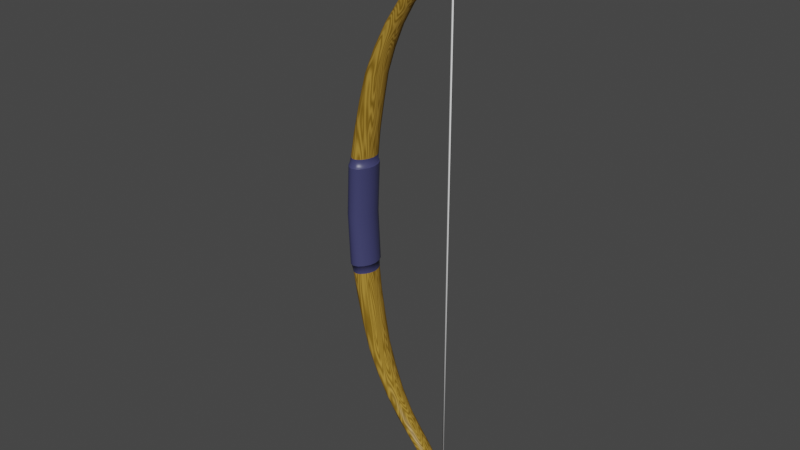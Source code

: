 # Source: blend.blend  (saved by Blender 3.1.7; exported with 4.5.12 LTS)
import bpy
from mathutils import Matrix  # noqa: F401  (used for matrix-valued properties, if any)

bpy.ops.wm.read_factory_settings(use_empty=True)
scene = bpy.context.scene
scene.name = 'Scene'

# ---- collections
col_collection = bpy.data.collections.new('Collection'); scene.collection.children.link(col_collection)

# ---- materials (node trees are filled in below, after node groups)
mat_x = bpy.data.materials.new('Ниточка')
mat_x.use_transparent_shadow = False
mat_002 = bpy.data.materials.new('Лук-Дерево.002')
mat_002.alpha_threshold = 0.0
mat_002.use_transparent_shadow = False
mat_002.diffuse_color = (0.1065, 0.05, 0.01115, 1.0)
mat_002.roughness = 0.5
mat_002.line_color = (0.0, 0.0, 0.0, 1.0)
mat_x_1 = bpy.data.materials.new('Резина')
mat_x_1.use_transparent_shadow = False

# ---- material node trees
mat_x.use_nodes = True; mat_x.node_tree.nodes.clear()
_N = mat_x.node_tree.nodes; _L = mat_x.node_tree.links
n0 = _N.new('ShaderNodeBsdfPrincipled'); n0.name = 'Principled BSDF'; n0.location = (10, 300)
n0.distribution = 'GGX'
n0.subsurface_method = 'RANDOM_WALK_SKIN'
n0.inputs[3].default_value = 1.45
n0.inputs[27].default_value = (0.0, 0.0, 0.0, 1.0)
n0.inputs[28].default_value = 1.0
n1 = _N.new('ShaderNodeOutputMaterial'); n1.name = 'Material Output'; n1.location = (300, 300)
_L.new(n0.outputs[0], n1.inputs[0])
n1.is_active_output = True
mat_002.use_nodes = True; mat_002.node_tree.nodes.clear()
_N = mat_002.node_tree.nodes; _L = mat_002.node_tree.links
n0 = _N.new('ShaderNodeOutputMaterial'); n0.name = 'Material Output'; n0.location = (300, 300)
n1 = _N.new('ShaderNodeMixShader'); n1.name = 'Mix Shader'; n1.location = (110, 300)
n2 = _N.new('ShaderNodeBsdfDiffuse'); n2.name = 'Diffuse BSDF.001'; n2.location = (-88, 70)
n3 = _N.new('ShaderNodeTexWave'); n3.name = 'Wave Texture'; n3.location = (-637, 175)
n3.bands_direction = 'DIAGONAL'
n3.rings_direction = 'SPHERICAL'
n3.inputs[1].default_value = 0.8
n3.inputs[2].default_value = 40.3
n3.inputs[3].default_value = 0.5
n3.inputs[4].default_value = 7.1
n3.inputs[6].default_value = 1.571
n4 = _N.new('ShaderNodeBsdfAnisotropic'); n4.name = 'Glossy BSDF'; n4.location = (-114, 169)
n4.distribution = 'BECKMANN'
n4.inputs[1].default_value = 0.4472
n5 = _N.new('ShaderNodeMix'); n5.name = 'Mix'; n5.location = (-445, 58)
n5.data_type = 'RGBA'
n5.inputs[6].default_value = (0.2067, 0.1158, 0.01123, 1.0)
n5.inputs[7].default_value = (0.4412, 0.2554, 0.0395, 1.0)
n6 = _N.new('ShaderNodeHueSaturation'); n6.name = 'Hue Saturation Value'; n6.location = (-273, 347)
n6.inputs[1].default_value = 0.0
n7 = _N.new('ShaderNodeMix'); n7.name = 'Mix.001'; n7.location = (-76, 371)
n7.data_type = 'RGBA'
n7.inputs[0].default_value = 0.8564
n7.inputs[7].default_value = (0.008792, 0.008792, 0.008792, 1.0)
_L.new(n2.outputs[0], n1.inputs[1])
_L.new(n5.outputs[2], n2.inputs[0])
_L.new(n3.outputs[1], n5.inputs[0])
_L.new(n1.outputs[0], n0.inputs[0])
_L.new(n5.outputs[2], n6.inputs[4])
_L.new(n6.outputs[0], n7.inputs[6])
_L.new(n4.outputs[0], n1.inputs[2])
_L.new(n7.outputs[2], n1.inputs[0])
n0.is_active_output = True
mat_x_1.use_nodes = True; mat_x_1.node_tree.nodes.clear()
_N = mat_x_1.node_tree.nodes; _L = mat_x_1.node_tree.links
n0 = _N.new('ShaderNodeBsdfPrincipled'); n0.name = 'Principled BSDF'; n0.location = (10, 300)
n0.distribution = 'GGX'
n0.subsurface_method = 'RANDOM_WALK_SKIN'
n0.inputs[0].default_value = (0.05161, 0.05359, 0.1452, 1.0)
n0.inputs[1].default_value = 0.05435
n0.inputs[2].default_value = 0.3967
n0.inputs[3].default_value = 1.45
n0.inputs[20].default_value = 0.3398
n0.inputs[27].default_value = (0.0, 0.0, 0.0, 1.0)
n0.inputs[28].default_value = 1.0
n1 = _N.new('ShaderNodeOutputMaterial'); n1.name = 'Material Output'; n1.location = (300, 300)
_L.new(n0.outputs[0], n1.inputs[0])
n1.is_active_output = True

# ---- world
world_world = bpy.data.worlds.new('World'); scene.world = world_world
world_world.use_nodes = True; world_world.node_tree.nodes.clear()
_N = world_world.node_tree.nodes; _L = world_world.node_tree.links
n0 = _N.new('ShaderNodeOutputWorld'); n0.name = 'World Output'; n0.location = (300, 300)
n1 = _N.new('ShaderNodeBackground'); n1.name = 'Background'; n1.location = (10, 300)
n1.inputs[0].default_value = (0.05088, 0.05088, 0.05088, 1.0)
_L.new(n1.outputs[0], n0.inputs[0])
n0.is_active_output = True
world_world.color = (0.05088, 0.05088, 0.05088)
world_world.use_sun_shadow = False
world_world.sun_shadow_jitter_overblur = 0.0

# ---- meshes
me_cube_002 = bpy.data.meshes.new('Cube.002')
me_cube_002.from_pydata([(0.5295, 0.002981, -1.792), (0.5205, -7.168e-06, -1.792), (0.5235, 0.008958, -1.792), (0.5295, 0.002981, 1.792), (0.5205, -7.168e-06, 1.792), (0.5235, 0.008958, 1.792), (-0.1239, 0.03643, 0.3055), (-0.1239, 0.03643, -0.3055), (-0.1239, -0.03619, 0.3055), (-0.1239, -0.03619, -0.3055), (-0.08567, -0.09066, 0.3055), (-0.08567, -0.09066, -0.3055), (-0.03463, -0.09066, 0.3055), (-0.03463, -0.09066, -0.3055), (-0.08567, 0.08899, 0.3055), (-0.08567, 0.08899, -0.3055), (-0.03463, 0.08899, 0.3055), (-0.03463, 0.08899, -0.3055), (0.003647, -0.03619, 0.3055), (0.003647, -0.03619, -0.3055), (0.003647, 0.03643, 0.3055), (0.003647, 0.03643, -0.3055), (0.02425, 0.0324, 0.4999), (0.02425, 0.0324, -0.4999), (0.02425, -0.0324, 0.4999), (0.02425, -0.0324, -0.4999), (-0.009635, 0.08101, 0.4999), (-0.009635, 0.08101, -0.4999), (-0.05482, 0.08101, 0.4999), (-0.05482, 0.08101, -0.4999), (-0.009635, -0.08101, 0.4999), (-0.009635, -0.08101, -0.4999), (-0.05482, -0.08101, 0.4999), (-0.05482, -0.08101, -0.4999), (-0.0887, -0.0324, 0.4999), (-0.0887, -0.0324, -0.4999), (-0.0887, 0.0324, 0.4999), (-0.0887, 0.0324, -0.4999), (-0.006573, 0.0285, 0.8489), (-0.006573, 0.0285, -0.8489), (-0.006573, -0.0285, 0.8489), (-0.006573, -0.0285, -0.8489), (0.0218, -0.07124, 0.8463), (0.0218, -0.07124, -0.8463), (0.05964, -0.07124, 0.843), (0.05964, -0.07124, -0.843), (0.0218, 0.07124, 0.8463), (0.0218, 0.07124, -0.8463), (0.05964, 0.07124, 0.843), (0.05964, 0.07124, -0.843), (0.08802, -0.0285, 0.8404), (0.08802, -0.0285, -0.8404), (0.08802, 0.0285, 0.8404), (0.08802, 0.0285, -0.8404), (0.1996, 0.0223, 1.126), (0.1996, 0.0223, -1.126), (0.1996, -0.02231, 1.126), (0.1996, -0.02231, -1.126), (0.1777, 0.05576, 1.131), (0.1777, 0.05576, -1.131), (0.1484, 0.05576, 1.139), (0.1484, 0.05576, -1.139), (0.1777, -0.05576, 1.131), (0.1777, -0.05576, -1.131), (0.1484, -0.05576, 1.139), (0.1484, -0.05576, -1.139), (0.1265, -0.02231, 1.144), (0.1265, -0.02231, -1.144), (0.1265, 0.0223, 1.144), (0.1265, 0.0223, -1.144), (0.2876, 0.01854, 1.367), (0.2876, 0.01854, -1.367), (0.2876, -0.01854, 1.367), (0.2876, -0.01854, -1.367), (0.3077, -0.04634, 1.364), (0.3077, -0.04634, -1.364), (0.3346, -0.04634, 1.36), (0.3346, -0.04634, -1.36), (0.3077, 0.04634, 1.364), (0.3077, 0.04634, -1.364), (0.3346, 0.04634, 1.36), (0.3346, 0.04634, -1.36), (0.3547, -0.01854, 1.357), (0.3547, -0.01854, -1.357), (0.3547, 0.01854, 1.357), (0.3547, 0.01854, -1.357), (0.4844, 0.01642, 1.545), (0.4844, 0.01642, -1.545), (0.4844, -0.01642, 1.545), (0.4844, -0.01642, -1.545), (0.4649, 0.04104, 1.543), (0.4649, 0.04104, -1.543), (0.439, 0.04104, 1.54), (0.439, 0.04104, -1.54), (0.4649, -0.04104, 1.543), (0.4649, -0.04104, -1.543), (0.439, -0.04104, 1.54), (0.439, -0.04104, -1.54), (0.4196, -0.01642, 1.537), (0.4196, -0.01642, -1.537), (0.4196, 0.01642, 1.537), (0.4196, 0.01642, -1.537), (0.4839, 0.01311, 1.676), (0.4839, 0.01311, -1.676), (0.4839, -0.01311, 1.676), (0.4839, -0.01311, -1.676), (0.5, -0.03279, 1.681), (0.5, -0.03279, -1.681), (0.5213, -0.03279, 1.687), (0.5213, -0.03279, -1.687), (0.5, 0.03279, 1.681), (0.5, 0.03279, -1.681), (0.5213, 0.03279, 1.687), (0.5213, 0.03279, -1.687), (0.5373, -0.01311, 1.692), (0.5373, -0.01311, -1.692), (0.5373, 0.01311, 1.692), (0.5373, 0.01311, -1.692), (0.5377, 0.01229, 1.794), (0.5377, 0.01229, -1.794), (0.5377, -0.01229, 1.794), (0.5377, -0.01229, -1.794), (0.5259, 0.03073, 1.791), (0.5259, 0.03073, -1.791), (0.5101, 0.03073, 1.787), (0.5101, 0.03073, -1.787), (0.5259, -0.03074, 1.791), (0.5259, -0.03074, -1.791), (0.5101, -0.03074, 1.787), (0.5101, -0.03074, -1.787), (0.4983, -0.01229, 1.784), (0.4983, -0.01229, -1.784), (0.4983, 0.01229, 1.784), (0.4983, 0.01229, -1.784), (0.5245, -0.01582, 1.843), (0.5245, -0.01582, -1.843), (0.5082, -0.01582, 1.841), (0.5082, -0.01582, -1.841), (0.5245, 0.01582, 1.843), (0.5245, 0.01582, -1.843), (0.5082, 0.01582, 1.841), (0.5082, 0.01582, -1.841), (0.009853, 0.03898, 0.3022), (0.009853, 0.03898, -0.3022), (0.009853, -0.0385, 0.3022), (0.009853, -0.0385, -0.3022), (-0.03126, -0.0966, 0.3022), (-0.03126, -0.0966, -0.3022), (-0.08608, -0.0966, 0.3022), (-0.08608, -0.0966, -0.3022), (-0.1272, -0.0385, 0.3022), (-0.1272, -0.0385, -0.3022), (-0.1272, 0.03898, 0.3022), (-0.1272, 0.03898, -0.3022), (-0.03126, 0.09517, 0.3022), (-0.03126, 0.09517, -0.3022), (-0.08608, 0.09517, 0.3022), (-0.08608, 0.09517, -0.3022), (-0.1277, 0.03898, 0.2977), (-0.1277, 0.03898, -0.2977), (-0.03173, 0.09708, 0.2977), (-0.03173, 0.09708, -0.2977), (-0.08655, 0.09708, 0.2977), (-0.08655, 0.09708, -0.2977), (0.008537, 0.03834, 0.3041), (0.008537, 0.03834, -0.3041), (0.008537, -0.03792, 0.3041), (0.008537, -0.03792, -0.3041), (-0.03187, 0.09267, 0.3041), (-0.03187, 0.09267, -0.3041), (-0.08574, 0.09267, 0.3041), (-0.08574, 0.09267, -0.3041), (-0.03187, -0.09512, 0.3041), (-0.03187, -0.09512, -0.3041), (-0.08574, -0.09512, 0.3041), (-0.08574, -0.09512, -0.3041), (-0.1261, -0.03792, 0.3041), (-0.1261, -0.03792, -0.3041), (-0.1261, 0.03834, 0.3041), (-0.1261, 0.03834, -0.3041), (-0.004283, 0.03898, 0.0), (-0.004283, -0.0385, 0.0), (-0.0454, -0.0966, 0.0), (-0.1002, -0.0966, 0.0), (-0.1413, -0.0385, 0.0), (-0.1413, 0.03898, 0.0), (-0.0454, 0.09708, 0.0), (-0.1002, 0.09708, 0.0), (-0.1303, 0.0001196, 0.3055), (-0.1303, 0.0001196, -0.3055), (-0.1122, 0.03415, 0.3546), (-0.1122, 0.03415, -0.3546), (-0.108, 0.06773, 0.3055), (-0.108, 0.06773, -0.3055), (-0.108, -0.06797, 0.3055), (-0.108, -0.06797, -0.3055), (-0.1122, -0.03409, 0.3546), (-0.1122, -0.03409, -0.3546), (-0.06015, -0.09974, 0.3055), (-0.06015, -0.09974, -0.3055), (-0.0764, -0.08528, 0.3546), (-0.0764, -0.08528, -0.3546), (-0.0123, -0.06797, 0.3055), (-0.0123, -0.06797, -0.3055), (-0.02872, -0.08528, 0.3546), (-0.02872, -0.08528, -0.3546), (-0.0764, 0.08486, 0.3546), (-0.0764, 0.08486, -0.3546), (-0.06015, 0.09711, 0.3055), (-0.06015, 0.09711, -0.3055), (-0.02872, 0.08486, 0.3546), (-0.02872, 0.08486, -0.3546), (-0.0123, 0.06773, 0.3055), (-0.0123, 0.06773, -0.3055), (0.01003, 0.0001195, 0.3055), (0.01003, 0.0001195, -0.3055), (0.007045, -0.03409, 0.3546), (0.007045, -0.03409, -0.3546), (0.007045, 0.03415, 0.3546), (0.007045, 0.03415, -0.3546), (0.01013, 0.06076, 0.4999), (0.01013, 0.06076, -0.4999), (0.05613, 0.03068, 0.6818), (0.05613, 0.03068, -0.6818), (0.0299, -7.223e-08, 0.4999), (0.0299, -7.223e-08, -0.4999), (0.05613, -0.03068, 0.6818), (0.05613, -0.03068, -0.6818), (0.01013, -0.06076, 0.4999), (0.01013, -0.06076, -0.4999), (-0.03223, 0.08911, 0.4999), (-0.03223, 0.08911, -0.4999), (0.0244, 0.07671, 0.6824), (0.0244, 0.07671, -0.6824), (-0.07458, 0.06076, 0.4999), (-0.07458, 0.06076, -0.4999), (-0.01791, 0.07671, 0.6832), (-0.01791, 0.07671, -0.6832), (0.0244, -0.07671, 0.6824), (0.0244, -0.07671, -0.6824), (-0.03223, -0.08911, 0.4999), (-0.03223, -0.08911, -0.4999), (-0.01791, -0.07671, 0.6832), (-0.01791, -0.07671, -0.6832), (-0.07458, -0.06076, 0.4999), (-0.07458, -0.06076, -0.4999), (-0.04964, -0.03068, 0.6839), (-0.04964, -0.03068, -0.6839), (-0.09435, -5.556e-09, 0.4999), (-0.09435, -5.556e-09, -0.4999), (-0.04964, 0.03068, 0.6839), (-0.04964, 0.03068, -0.6839), (-0.0113, -1.111e-08, 0.8493), (-0.0113, -1.111e-08, -0.8493), (0.05457, 0.02574, 1.0), (0.05457, 0.02574, -1.0), (0.005251, 0.05343, 0.8478), (0.005251, 0.05343, -0.8478), (0.005251, -0.05343, 0.8478), (0.005251, -0.05343, -0.8478), (0.05457, -0.02574, 1.0), (0.05457, -0.02574, -1.0), (0.04072, -0.07836, 0.8447), (0.04072, -0.07836, -0.8447), (0.07936, -0.06434, 0.9959), (0.07936, -0.06434, -0.9959), (0.07619, -0.05343, 0.8415), (0.07619, -0.05343, -0.8415), (0.1124, -0.06434, 0.9898), (0.1124, -0.06434, -0.9898), (0.07936, 0.06434, 0.9959), (0.07936, 0.06434, -0.9959), (0.04072, 0.07836, 0.8447), (0.04072, 0.07836, -0.8447), (0.1124, 0.06434, 0.9898), (0.1124, 0.06434, -0.9898), (0.07619, 0.05343, 0.8415), (0.07619, 0.05343, -0.8415), (0.09275, -6.906e-08, 0.84), (0.09275, -6.906e-08, -0.84), (0.1372, -0.02574, 0.9853), (0.1372, -0.02574, -0.9853), (0.1372, 0.02574, 0.9853), (0.1372, 0.02574, -0.9853), (0.1905, 0.04182, 1.128), (0.1905, 0.04182, -1.128), (0.2748, 0.01948, 1.253), (0.2748, 0.01948, -1.253), (0.2033, -1.048e-07, 1.125), (0.2033, -1.048e-07, -1.125), (0.2748, -0.01948, 1.253), (0.2748, -0.01948, -1.253), (0.1905, -0.04182, 1.128), (0.1905, -0.04182, -1.128), (0.1631, 0.06134, 1.135), (0.1631, 0.06134, -1.135), (0.2546, 0.04869, 1.258), (0.2546, 0.04869, -1.258), (0.1356, 0.04182, 1.142), (0.1356, 0.04182, -1.142), (0.2276, 0.04869, 1.265), (0.2276, 0.04869, -1.265), (0.2546, -0.04869, 1.258), (0.2546, -0.04869, -1.258), (0.1631, -0.06134, 1.135), (0.1631, -0.06134, -1.135), (0.2276, -0.04869, 1.265), (0.2276, -0.04869, -1.265), (0.1356, -0.04182, 1.142), (0.1356, -0.04182, -1.142), (0.2073, -0.01948, 1.27), (0.2073, -0.01948, -1.27), (0.1228, -5.794e-08, 1.145), (0.1228, -5.794e-08, -1.145), (0.2073, 0.01948, 1.27), (0.2073, 0.01948, -1.27), (0.2843, -1.032e-07, 1.368), (0.2843, -1.032e-07, -1.368), (0.3606, 0.01801, 1.452), (0.3606, 0.01801, -1.452), (0.296, 0.03475, 1.366), (0.296, 0.03475, -1.366), (0.296, -0.03475, 1.366), (0.296, -0.03475, -1.366), (0.3606, -0.01801, 1.452), (0.3606, -0.01801, -1.452), (0.3211, -0.05097, 1.362), (0.3211, -0.05097, -1.362), (0.3809, -0.04501, 1.451), (0.3809, -0.04501, -1.451), (0.3463, -0.03475, 1.358), (0.3463, -0.03475, -1.358), (0.4079, -0.04501, 1.451), (0.4079, -0.04501, -1.451), (0.3809, 0.04501, 1.451), (0.3809, 0.04501, -1.451), (0.3211, 0.05097, 1.362), (0.3211, 0.05097, -1.362), (0.4079, 0.04501, 1.451), (0.4079, 0.04501, -1.451), (0.3463, 0.03475, 1.358), (0.3463, 0.03475, -1.358), (0.4282, -0.01801, 1.451), (0.4282, -0.01801, -1.451), (0.4282, 0.01801, 1.451), (0.4282, 0.01801, -1.451), (0.4763, 0.03078, 1.544), (0.4763, 0.03078, -1.544), (0.5214, 0.01453, 1.629), (0.5214, 0.01453, -1.629), (0.4876, -2.04e-07, 1.545), (0.4876, -2.04e-07, -1.545), (0.5214, -0.01453, 1.629), (0.5214, -0.01453, -1.629), (0.4763, -0.03078, 1.544), (0.4763, -0.03078, -1.544), (0.452, 0.04514, 1.541), (0.452, 0.04514, -1.541), (0.5034, 0.03633, 1.625), (0.5034, 0.03633, -1.625), (0.4277, 0.03078, 1.538), (0.4277, 0.03078, -1.538), (0.4795, 0.03633, 1.619), (0.4795, 0.03633, -1.619), (0.5034, -0.03633, 1.625), (0.5034, -0.03633, -1.625), (0.452, -0.04514, 1.541), (0.452, -0.04514, -1.541), (0.4795, -0.03633, 1.619), (0.4795, -0.03633, -1.619), (0.4277, -0.03078, 1.538), (0.4277, -0.03078, -1.538), (0.4616, -0.01453, 1.616), (0.4616, -0.01453, -1.616), (0.4163, -1.699e-07, 1.537), (0.4163, -1.699e-07, -1.537), (0.4616, 0.01453, 1.616), (0.4616, 0.01453, -1.616), (0.4813, -2.848e-07, 1.675), (0.4813, -2.848e-07, -1.675), (0.4938, 0.01232, 1.729), (0.4938, 0.01232, -1.729), (0.4906, 0.02459, 1.678), (0.4906, 0.02459, -1.678), (0.4906, -0.02459, 1.678), (0.4906, -0.02459, -1.678), (0.4938, -0.01232, 1.729), (0.4938, -0.01232, -1.729), (0.5106, -0.03606, 1.684), (0.5106, -0.03606, -1.684), (0.5077, -0.0308, 1.734), (0.5077, -0.0308, -1.734), (0.5307, -0.02459, 1.69), (0.5307, -0.02459, -1.69), (0.5262, -0.0308, 1.739), (0.5262, -0.0308, -1.739), (0.5077, 0.0308, 1.734), (0.5077, 0.0308, -1.734), (0.5106, 0.03606, 1.684), (0.5106, 0.03606, -1.684), (0.5262, 0.0308, 1.739), (0.5262, 0.0308, -1.739), (0.5307, 0.02459, 1.69), (0.5307, 0.02459, -1.69), (0.54, -3.119e-07, 1.693), (0.54, -3.119e-07, -1.693), (0.5402, -0.01232, 1.744), (0.5402, -0.01232, -1.744), (0.5402, 0.01232, 1.744), (0.5402, 0.01232, -1.744), (0.5328, 0.02305, 1.793), (0.5328, 0.02305, -1.793), (0.5319, 0.01336, 1.831), (0.5319, 0.01336, -1.831), (0.5397, -4.012e-07, 1.795), (0.5397, -4.012e-07, -1.795), (0.5319, -0.01336, 1.831), (0.5319, -0.01336, -1.831), (0.5328, -0.02305, 1.793), (0.5328, -0.02305, -1.793), (0.518, 0.03381, 1.789), (0.518, 0.03381, -1.789), (0.524, 0.02746, 1.83), (0.524, 0.02746, -1.83), (0.5032, 0.02305, 1.786), (0.5032, 0.02305, -1.786), (0.5095, 0.02746, 1.828), (0.5095, 0.02746, -1.828), (0.524, -0.02746, 1.83), (0.524, -0.02746, -1.83), (0.518, -0.03381, 1.789), (0.518, -0.03381, -1.789), (0.5095, -0.02746, 1.828), (0.5095, -0.02746, -1.828), (0.5032, -0.02305, 1.786), (0.5032, -0.02305, -1.786), (0.5017, -0.01336, 1.827), (0.5017, -0.01336, -1.827), (0.4963, -3.754e-07, 1.784), (0.4963, -3.754e-07, -1.784), (0.5017, 0.01336, 1.827), (0.5017, 0.01336, -1.827), (0.5253, -4.378e-07, 1.843), (0.5253, -4.378e-07, -1.843), (0.5164, -0.0174, 1.842), (0.5164, -0.0174, -1.842), (0.5074, -4.243e-07, 1.841), (0.5074, -4.243e-07, -1.841), (0.5164, 0.0174, 1.842), (0.5164, 0.0174, -1.842), (-0.007277, 0.07239, 0.3022), (-0.007277, 0.07239, -0.3022), (-0.007277, -0.07239, 0.3022), (-0.007277, -0.07239, -0.3022), (-0.1101, -0.07239, 0.3022), (-0.1101, -0.07239, -0.3022), (-0.1101, 0.07239, 0.3022), (-0.1101, 0.07239, -0.3022), (0.01671, 0.0002391, 0.3022), (0.01671, 0.0002391, -0.3022), (-0.05867, -0.1063, 0.3022), (-0.05867, -0.1063, -0.3022), (-0.134, 0.0002392, 0.3022), (-0.134, 0.0002392, -0.3022), (-0.05867, 0.1039, 0.3022), (-0.05867, 0.1039, -0.3022), (0.0095, 0.03898, 0.2999), (0.0095, 0.03898, -0.2999), (0.0095, -0.0385, 0.2999), (0.0095, -0.0385, -0.2999), (-0.03161, -0.0966, 0.2999), (-0.03161, -0.0966, -0.2999), (-0.08643, -0.0966, 0.2999), (-0.08643, -0.0966, -0.2999), (-0.1275, -0.0385, 0.2999), (-0.1275, -0.0385, -0.2999), (-0.1275, 0.03898, 0.2999), (-0.1275, 0.03898, -0.2999), (-0.03161, 0.0966, 0.2999), (-0.03161, 0.0966, -0.2999), (-0.08643, 0.0966, 0.2999), (-0.08643, 0.0966, -0.2999), (-0.007747, 0.07287, 0.2977), (-0.007747, 0.07287, -0.2977), (-0.1105, 0.07287, 0.2977), (-0.1105, 0.07287, -0.2977), (-0.05914, 0.1068, 0.2977), (-0.05914, 0.1068, -0.2977), (-0.008298, 0.07099, 0.3041), (-0.008298, 0.07099, -0.3041), (-0.008298, -0.07129, 0.3041), (-0.008298, -0.07129, -0.3041), (-0.1093, -0.07129, 0.3041), (-0.1093, -0.07129, -0.3041), (-0.1093, 0.07099, 0.3041), (-0.1093, 0.07099, -0.3041), (-0.02141, 0.07287, 0.0), (-0.02141, -0.07239, 0.0), (-0.1242, -0.07239, 0.0), (-0.1242, 0.07287, 0.0), (0.01527, 0.0002092, 0.3041), (0.01527, 0.0002092, -0.3041), (-0.0588, 0.1008, 0.3041), (-0.0588, 0.1008, -0.3041), (-0.0588, -0.1047, 0.3041), (-0.0588, -0.1047, -0.3041), (-0.1329, 0.0002093, 0.3041), (-0.1329, 0.0002093, -0.3041), (0.002569, 0.0002391, 0.0), (-0.0728, -0.1063, 0.0), (-0.1482, 0.0002392, 0.0), (-0.0728, 0.1068, 0.0), (-0.1181, 2.989e-05, 0.3546), (-0.1181, 2.989e-05, -0.3546), (-0.05256, -0.09381, 0.3546), (-0.05256, -0.09381, -0.3546), (-0.05256, 0.09315, 0.3546), (-0.05256, 0.09315, -0.3546), (0.01301, 2.982e-05, 0.3546), (0.01301, 2.982e-05, -0.3546), (-0.09726, 0.06389, 0.3546), (-0.09726, 0.06389, -0.3546), (-0.09726, -0.06395, 0.3546), (-0.09726, -0.06395, -0.3546), (-0.007855, -0.06395, 0.3546), (-0.007855, -0.06395, -0.3546), (-0.007855, 0.06389, 0.3546), (-0.007855, 0.06389, -0.3546), (0.04291, 0.05753, 0.682), (0.04291, 0.05753, -0.682), (0.04291, -0.05753, 0.682), (0.04291, -0.05753, -0.682), (-0.03642, -0.05753, 0.6836), (-0.03642, -0.05753, -0.6836), (-0.03642, 0.05753, 0.6836), (-0.03642, 0.05753, -0.6836), (0.06142, -7.022e-08, 0.6816), (0.06142, -7.022e-08, -0.6816), (0.003243, 0.08438, 0.6828), (0.003243, 0.08438, -0.6828), (0.003242, -0.08438, 0.6828), (0.003242, -0.08438, -0.6828), (-0.05493, -7.614e-09, 0.684), (-0.05493, -7.614e-09, -0.684), (0.05044, -2.377e-08, 1.001), (0.05044, -2.377e-08, -1.001), (0.09589, -0.07078, 0.9929), (0.09589, -0.07078, -0.9929), (0.09589, 0.07078, 0.9929), (0.09589, 0.07078, -0.9929), (0.1413, -7.683e-08, 0.9846), (0.1413, -7.683e-08, -0.9846), (0.0649, 0.04826, 0.9985), (0.0649, 0.04826, -0.9985), (0.0649, -0.04826, 0.9985), (0.0649, -0.04826, -0.9985), (0.1269, -0.04826, 0.9872), (0.1269, -0.04826, -0.9872), (0.1269, 0.04826, 0.9872), (0.1269, 0.04826, -0.9872), (0.2782, -1.329e-07, 1.252), (0.2782, -1.329e-07, -1.252), (0.2664, 0.03652, 1.255), (0.2664, 0.03652, -1.255), (0.2664, -0.03652, 1.255), (0.2664, -0.03652, -1.255), (0.2411, 0.05356, 1.261), (0.2411, 0.05356, -1.261), (0.2157, 0.03652, 1.267), (0.2157, 0.03652, -1.267), (0.2411, -0.05356, 1.261), (0.2411, -0.05356, -1.261), (0.2157, -0.03652, 1.267), (0.2157, -0.03652, -1.267), (0.2039, -9.194e-08, 1.27), (0.2039, -9.194e-08, -1.27), (0.3572, -1.2e-07, 1.452), (0.3572, -1.2e-07, -1.452), (0.3691, -0.03376, 1.451), (0.3691, -0.03376, -1.451), (0.3944, -0.04952, 1.451), (0.3944, -0.04952, -1.451), (0.3691, 0.03376, 1.451), (0.3691, 0.03376, -1.451), (0.3944, 0.04951, 1.451), (0.3944, 0.04951, -1.451), (0.4198, -0.03376, 1.451), (0.4198, -0.03376, -1.451), (0.4198, 0.03376, 1.451), (0.4198, 0.03376, -1.451), (0.4316, -1.577e-07, 1.451), (0.4316, -1.577e-07, -1.451), (0.5244, -2.618e-07, 1.629), (0.5244, -2.618e-07, -1.629), (0.5139, 0.02724, 1.627), (0.5139, 0.02724, -1.627), (0.5139, -0.02724, 1.627), (0.5139, -0.02724, -1.627), (0.4915, 0.03996, 1.622), (0.4915, 0.03996, -1.622), (0.4691, 0.02724, 1.617), (0.4691, 0.02724, -1.617), (0.4915, -0.03996, 1.622), (0.4915, -0.03996, -1.622), (0.4691, -0.02724, 1.617), (0.4691, -0.02724, -1.617), (0.4586, -2.315e-07, 1.615), (0.4586, -2.315e-07, -1.615), (0.4914, -3.316e-07, 1.729), (0.4914, -3.316e-07, -1.729), (0.4996, -0.0231, 1.731), (0.4996, -0.0231, -1.731), (0.517, -0.03388, 1.737), (0.517, -0.03388, -1.737), (0.4996, 0.0231, 1.731), (0.4996, 0.0231, -1.731), (0.517, 0.03388, 1.737), (0.517, 0.03388, -1.737), (0.5344, -0.0231, 1.742), (0.5344, -0.0231, -1.742), (0.5344, 0.0231, 1.742), (0.5344, 0.0231, -1.742), (0.5425, -3.573e-07, 1.744), (0.5425, -3.573e-07, -1.744), (0.5334, -4.318e-07, 1.831), (0.5334, -4.318e-07, -1.831), (0.5296, 0.02185, 1.821), (0.5296, 0.02185, -1.821), (0.5296, -0.02185, 1.821), (0.5296, -0.02185, -1.821), (0.5168, 0.0302, 1.829), (0.5168, 0.0302, -1.829), (0.5045, 0.02185, 1.816), (0.5045, 0.02185, -1.816), (0.5168, -0.0302, 1.829), (0.5168, -0.0302, -1.829), (0.5045, -0.02185, 1.816), (0.5045, -0.02185, -1.816), (0.5002, -4.088e-07, 1.826), (0.5002, -4.088e-07, -1.826), (-0.00763, 0.07275, 0.2999), (-0.00763, 0.07275, -0.2999), (-0.00763, -0.07239, 0.2999), (-0.00763, -0.07239, -0.2999), (-0.1104, -0.07239, 0.2999), (-0.1104, -0.07239, -0.2999), (-0.1104, 0.07275, 0.2999), (-0.1104, 0.07275, -0.2999), (0.01635, 0.0002391, 0.2999), (0.01635, 0.0002391, -0.2999), (-0.05902, -0.1063, 0.2999), (-0.05902, -0.1063, -0.2999), (-0.1344, 0.0002392, 0.2999), (-0.1344, 0.0002392, -0.2999), (-0.05902, 0.106, 0.2999), (-0.05902, 0.106, -0.2999)], [], [(2, 0, 1), (5, 4, 3), (3, 0, 2, 5), (0, 3, 4, 1), (1, 4, 5, 2), (6, 192, 494, 178), (495, 193, 7, 179), (6, 178, 506, 188), (507, 179, 7, 189), (6, 188, 512, 190), (513, 189, 7, 191), (6, 190, 520, 192), (521, 191, 7, 193), (8, 188, 506, 176), (507, 189, 9, 177), (8, 176, 492, 194), (493, 177, 9, 195), (8, 194, 522, 196), (523, 195, 9, 197), (8, 196, 512, 188), (513, 197, 9, 189), (10, 194, 492, 174), (493, 195, 11, 175), (10, 174, 504, 198), (505, 175, 11, 199), (10, 198, 514, 200), (515, 199, 11, 201), (10, 200, 522, 194), (523, 201, 11, 195), (12, 198, 504, 172), (505, 199, 13, 173), (12, 172, 490, 202), (491, 173, 13, 203), (12, 202, 524, 204), (525, 203, 13, 205), (12, 204, 514, 198), (515, 205, 13, 199), (14, 208, 502, 170), (503, 209, 15, 171), (14, 170, 494, 192), (495, 171, 15, 193), (14, 192, 520, 206), (521, 193, 15, 207), (14, 206, 516, 208), (517, 207, 15, 209), (16, 212, 488, 168), (489, 213, 17, 169), (16, 168, 502, 208), (503, 169, 17, 209), (16, 208, 516, 210), (517, 209, 17, 211), (16, 210, 526, 212), (527, 211, 17, 213), (18, 202, 490, 166), (491, 203, 19, 167), (18, 166, 500, 214), (501, 167, 19, 215), (18, 214, 518, 216), (519, 215, 19, 217), (18, 216, 524, 202), (525, 217, 19, 203), (20, 214, 500, 164), (501, 215, 21, 165), (20, 164, 488, 212), (489, 165, 21, 213), (20, 212, 526, 218), (527, 213, 21, 219), (20, 218, 518, 214), (519, 219, 21, 215), (22, 224, 518, 218), (519, 225, 23, 219), (22, 218, 526, 220), (527, 219, 23, 221), (22, 220, 528, 222), (529, 221, 23, 223), (22, 222, 536, 224), (537, 223, 23, 225), (24, 228, 524, 216), (525, 229, 25, 217), (24, 216, 518, 224), (519, 217, 25, 225), (24, 224, 536, 226), (537, 225, 25, 227), (24, 226, 530, 228), (531, 227, 25, 229), (26, 220, 526, 210), (527, 221, 27, 211), (26, 210, 516, 230), (517, 211, 27, 231), (541, 263, 45, 239, 31, 241), (48, 232, 26, 230, 538, 272), (26, 232, 528, 220), (529, 233, 27, 221), (28, 236, 538, 230, 516, 206), (28, 206, 520, 234), (521, 207, 29, 235), (28, 234, 534, 236), (535, 235, 29, 237), (30, 240, 514, 204), (515, 241, 31, 205), (30, 204, 524, 228), (525, 205, 31, 229), (30, 228, 530, 238), (531, 229, 31, 239), (541, 241, 515, 201, 33, 243), (44, 262, 540, 240, 30, 238), (32, 244, 522, 200), (523, 245, 33, 201), (307, 75, 327, 571, 305, 65), (240, 540, 242, 32, 200, 514), (32, 242, 532, 244), (533, 243, 33, 245), (34, 248, 512, 196), (513, 249, 35, 197), (34, 196, 522, 244), (523, 197, 35, 245), (34, 244, 532, 246), (533, 245, 35, 247), (34, 246, 542, 248), (543, 247, 35, 249), (36, 234, 520, 190), (521, 235, 37, 191), (36, 190, 512, 248), (513, 191, 37, 249), (36, 248, 542, 250), (543, 249, 37, 251), (36, 250, 534, 234), (535, 251, 37, 235), (38, 256, 534, 250), (535, 257, 39, 251), (38, 250, 542, 252), (543, 251, 39, 253), (38, 252, 544, 254), (545, 253, 39, 255), (38, 254, 552, 256), (553, 255, 39, 257), (40, 252, 542, 246), (543, 253, 41, 247), (40, 246, 532, 258), (533, 247, 41, 259), (40, 258, 554, 260), (555, 259, 41, 261), (40, 260, 544, 252), (545, 261, 41, 253), (42, 258, 532, 242), (533, 259, 43, 243), (42, 242, 540, 262), (541, 243, 43, 263), (42, 262, 546, 264), (547, 263, 43, 265), (42, 264, 554, 258), (555, 265, 43, 259), (44, 238, 530, 266), (531, 239, 45, 267), (44, 266, 556, 268), (557, 267, 45, 269), (44, 268, 546, 262), (547, 269, 45, 263), (46, 272, 538, 236), (539, 273, 47, 237), (46, 236, 534, 256), (535, 237, 47, 257), (46, 256, 552, 270), (553, 257, 47, 271), (46, 270, 548, 272), (549, 271, 47, 273), (48, 276, 528, 232), (529, 277, 49, 233), (48, 272, 548, 274), (549, 273, 49, 275), (48, 274, 558, 276), (559, 275, 49, 277), (50, 266, 530, 226), (531, 267, 51, 227), (50, 226, 536, 278), (537, 227, 51, 279), (50, 278, 550, 280), (551, 279, 51, 281), (50, 280, 556, 266), (557, 281, 51, 267), (52, 278, 536, 222), (537, 279, 53, 223), (52, 222, 528, 276), (529, 223, 53, 277), (52, 276, 558, 282), (559, 277, 53, 283), (52, 282, 550, 278), (551, 283, 53, 279), (54, 288, 550, 282), (551, 289, 55, 283), (54, 282, 558, 284), (559, 283, 55, 285), (54, 284, 562, 286), (563, 285, 55, 287), (54, 286, 560, 288), (561, 287, 55, 289), (56, 292, 556, 280), (557, 293, 57, 281), (56, 280, 550, 288), (551, 281, 57, 289), (56, 288, 560, 290), (561, 289, 57, 291), (56, 290, 564, 292), (565, 291, 57, 293), (58, 284, 558, 274), (559, 285, 59, 275), (58, 274, 548, 294), (549, 275, 59, 295), (58, 294, 566, 296), (567, 295, 59, 297), (58, 296, 562, 284), (563, 297, 59, 285), (60, 294, 548, 270), (549, 295, 61, 271), (60, 270, 552, 298), (553, 271, 61, 299), (60, 298, 568, 300), (569, 299, 61, 301), (591, 561, 291, 83, 343), (78, 336, 566, 294, 60, 300), (62, 304, 546, 268), (547, 305, 63, 269), (62, 268, 556, 292), (557, 269, 63, 293), (62, 292, 564, 302), (565, 293, 63, 303), (62, 302, 570, 304), (571, 303, 63, 305), (64, 308, 554, 264), (555, 309, 65, 265), (64, 264, 546, 304), (547, 265, 65, 305), (567, 337, 79, 301, 61, 295), (74, 306, 64, 304, 570, 326), (64, 306, 572, 308), (573, 307, 65, 309), (66, 312, 544, 260), (545, 313, 67, 261), (66, 260, 554, 308), (555, 261, 67, 309), (66, 308, 572, 310), (573, 309, 67, 311), (66, 310, 574, 312), (575, 311, 67, 313), (68, 298, 552, 254), (553, 299, 69, 255), (68, 254, 544, 312), (545, 255, 69, 313), (68, 312, 574, 314), (575, 313, 69, 315), (68, 314, 568, 298), (569, 315, 69, 299), (70, 320, 568, 314), (569, 321, 71, 315), (70, 314, 574, 316), (575, 315, 71, 317), (70, 316, 576, 318), (577, 317, 71, 319), (70, 318, 582, 320), (583, 319, 71, 321), (72, 316, 574, 310), (575, 317, 73, 311), (72, 310, 572, 322), (573, 311, 73, 323), (72, 322, 578, 324), (579, 323, 73, 325), (72, 324, 576, 316), (577, 325, 73, 317), (74, 322, 572, 306), (573, 323, 75, 307), (74, 326, 580, 328), (581, 327, 75, 329), (74, 328, 578, 322), (579, 329, 75, 323), (76, 326, 570, 302), (571, 327, 77, 303), (76, 302, 564, 330), (565, 303, 77, 331), (76, 330, 586, 332), (587, 331, 77, 333), (76, 332, 580, 326), (581, 333, 77, 327), (78, 300, 568, 320), (569, 301, 79, 321), (78, 320, 582, 334), (583, 321, 79, 335), (78, 334, 584, 336), (585, 335, 79, 337), (80, 340, 562, 296), (563, 341, 81, 297), (80, 296, 566, 336), (567, 297, 81, 337), (80, 336, 584, 338), (585, 337, 81, 339), (80, 338, 588, 340), (589, 339, 81, 341), (82, 330, 564, 290), (565, 331, 83, 291), (591, 345, 85, 287, 561), (560, 590, 342, 82, 290), (82, 342, 586, 330), (587, 343, 83, 331), (539, 237, 29, 207, 517, 231), (84, 344, 590, 560, 286), (84, 286, 562, 340), (563, 287, 85, 341), (84, 340, 588, 344), (589, 341, 85, 345), (86, 350, 590, 344), (591, 351, 87, 345), (86, 344, 588, 346), (589, 345, 87, 347), (86, 346, 594, 348), (595, 347, 87, 349), (86, 348, 592, 350), (593, 349, 87, 351), (88, 354, 586, 342), (587, 355, 89, 343), (88, 342, 590, 350), (591, 343, 89, 351), (88, 350, 592, 352), (593, 351, 89, 353), (88, 352, 596, 354), (597, 353, 89, 355), (90, 346, 588, 338), (589, 347, 91, 339), (90, 338, 584, 356), (585, 339, 91, 357), (90, 356, 598, 358), (599, 357, 91, 359), (90, 358, 594, 346), (595, 359, 91, 347), (92, 356, 584, 334), (585, 357, 93, 335), (92, 334, 582, 360), (583, 335, 93, 361), (92, 360, 600, 362), (601, 361, 93, 363), (92, 362, 598, 356), (599, 363, 93, 357), (94, 366, 580, 332), (581, 367, 95, 333), (94, 332, 586, 354), (587, 333, 95, 355), (94, 354, 596, 364), (597, 355, 95, 365), (94, 364, 602, 366), (603, 365, 95, 367), (96, 370, 578, 328), (579, 371, 97, 329), (96, 328, 580, 366), (581, 329, 97, 367), (96, 366, 602, 368), (603, 367, 97, 369), (96, 368, 604, 370), (605, 369, 97, 371), (98, 374, 576, 324), (577, 375, 99, 325), (98, 324, 578, 370), (579, 325, 99, 371), (98, 370, 604, 372), (605, 371, 99, 373), (98, 372, 606, 374), (607, 373, 99, 375), (100, 360, 582, 318), (583, 361, 101, 319), (100, 318, 576, 374), (577, 319, 101, 375), (100, 374, 606, 376), (607, 375, 101, 377), (100, 376, 600, 360), (601, 377, 101, 361), (102, 382, 600, 376), (601, 383, 103, 377), (102, 376, 606, 378), (607, 377, 103, 379), (102, 378, 608, 380), (609, 379, 103, 381), (102, 380, 614, 382), (615, 381, 103, 383), (104, 378, 606, 372), (607, 379, 105, 373), (104, 372, 604, 384), (605, 373, 105, 385), (104, 384, 610, 386), (611, 385, 105, 387), (104, 386, 608, 378), (609, 387, 105, 379), (106, 384, 604, 368), (605, 385, 107, 369), (106, 368, 602, 388), (603, 369, 107, 389), (106, 388, 612, 390), (613, 389, 107, 391), (106, 390, 610, 384), (611, 391, 107, 385), (108, 388, 602, 364), (603, 389, 109, 365), (108, 364, 596, 392), (597, 365, 109, 393), (108, 392, 618, 394), (619, 393, 109, 395), (108, 394, 612, 388), (613, 395, 109, 389), (110, 398, 598, 362), (599, 399, 111, 363), (110, 362, 600, 382), (601, 363, 111, 383), (110, 382, 614, 396), (615, 383, 111, 397), (110, 396, 616, 398), (617, 397, 111, 399), (112, 402, 594, 358), (595, 403, 113, 359), (112, 358, 598, 398), (599, 359, 113, 399), (112, 398, 616, 400), (617, 399, 113, 401), (112, 400, 620, 402), (621, 401, 113, 403), (114, 392, 596, 352), (597, 393, 115, 353), (114, 352, 592, 404), (593, 353, 115, 405), (114, 404, 622, 406), (623, 405, 115, 407), (114, 406, 618, 392), (619, 407, 115, 393), (116, 404, 592, 348), (593, 405, 117, 349), (116, 348, 594, 402), (595, 349, 117, 403), (116, 402, 620, 408), (621, 403, 117, 409), (116, 408, 622, 404), (623, 409, 117, 405), (118, 414, 622, 408), (623, 415, 119, 409), (118, 408, 620, 410), (621, 409, 119, 411), (118, 410, 626, 412), (627, 411, 119, 413), (118, 412, 624, 414), (625, 413, 119, 415), (120, 418, 618, 406), (619, 419, 121, 407), (120, 406, 622, 414), (623, 407, 121, 415), (120, 414, 624, 416), (625, 415, 121, 417), (120, 416, 628, 418), (629, 417, 121, 419), (122, 410, 620, 400), (621, 411, 123, 401), (122, 400, 616, 420), (617, 401, 123, 421), (122, 420, 630, 422), (631, 421, 123, 423), (122, 422, 626, 410), (627, 423, 123, 411), (124, 420, 616, 396), (617, 421, 125, 397), (124, 396, 614, 424), (615, 397, 125, 425), (124, 424, 632, 426), (633, 425, 125, 427), (124, 426, 630, 420), (631, 427, 125, 421), (126, 430, 612, 394), (613, 431, 127, 395), (126, 394, 618, 418), (619, 395, 127, 419), (126, 418, 628, 428), (629, 419, 127, 429), (126, 428, 634, 430), (635, 429, 127, 431), (128, 434, 610, 390), (611, 435, 129, 391), (128, 390, 612, 430), (613, 391, 129, 431), (128, 430, 634, 432), (635, 431, 129, 433), (128, 432, 636, 434), (637, 433, 129, 435), (130, 438, 608, 386), (609, 439, 131, 387), (130, 386, 610, 434), (611, 387, 131, 435), (130, 434, 636, 436), (637, 435, 131, 437), (130, 436, 638, 438), (639, 437, 131, 439), (132, 424, 614, 380), (615, 425, 133, 381), (132, 380, 608, 438), (609, 381, 133, 439), (132, 438, 638, 440), (639, 439, 133, 441), (132, 440, 632, 424), (633, 441, 133, 425), (134, 416, 624, 442), (625, 417, 135, 443), (447, 141, 449, 139, 443, 135, 445, 137), (134, 444, 634, 428), (635, 445, 135, 429), (134, 428, 628, 416), (629, 429, 135, 417), (140, 446, 136, 444, 134, 442, 138, 448), (136, 446, 638, 436), (639, 447, 137, 437), (136, 436, 636, 432), (637, 437, 137, 433), (136, 432, 634, 444), (635, 433, 137, 445), (138, 412, 626, 422), (627, 413, 139, 423), (138, 422, 630, 448), (631, 423, 139, 449), (138, 442, 624, 412), (625, 443, 139, 413), (140, 448, 630, 426), (631, 449, 141, 427), (140, 426, 632, 440), (633, 427, 141, 441), (140, 440, 638, 446), (639, 441, 141, 447), (142, 466, 640, 450), (641, 467, 143, 451), (142, 450, 488, 164), (489, 451, 143, 165), (142, 164, 500, 458), (501, 165, 143, 459), (142, 458, 648, 466), (649, 459, 143, 467), (144, 468, 648, 458), (649, 469, 145, 459), (144, 458, 500, 166), (501, 459, 145, 167), (144, 166, 490, 452), (491, 167, 145, 453), (144, 452, 642, 468), (643, 453, 145, 469), (146, 470, 642, 452), (643, 471, 147, 453), (146, 452, 490, 172), (491, 453, 147, 173), (146, 172, 504, 460), (505, 173, 147, 461), (146, 460, 650, 470), (651, 461, 147, 471), (148, 472, 650, 460), (651, 473, 149, 461), (148, 460, 504, 174), (505, 461, 149, 175), (148, 174, 492, 454), (493, 175, 149, 455), (148, 454, 644, 472), (645, 455, 149, 473), (150, 474, 644, 454), (645, 475, 151, 455), (150, 454, 492, 176), (493, 455, 151, 177), (150, 176, 506, 462), (507, 177, 151, 463), (150, 462, 652, 474), (653, 463, 151, 475), (152, 476, 652, 462), (653, 477, 153, 463), (152, 462, 506, 178), (507, 463, 153, 179), (152, 178, 494, 456), (495, 179, 153, 457), (152, 456, 646, 476), (647, 457, 153, 477), (154, 168, 488, 450), (489, 169, 155, 451), (154, 450, 640, 478), (641, 451, 155, 479), (154, 478, 654, 464), (655, 479, 155, 465), (154, 464, 502, 168), (503, 465, 155, 169), (156, 170, 502, 464), (503, 171, 157, 465), (156, 464, 654, 480), (655, 465, 157, 481), (156, 480, 646, 456), (647, 481, 157, 457), (156, 456, 494, 170), (495, 457, 157, 171), (233, 49, 273, 539, 231, 27), (496, 482, 640, 466, 180), (508, 649, 467, 180), (510, 184, 474, 652), (649, 508, 181, 469), (510, 653, 475, 184), (645, 498, 184, 475), (497, 181, 468, 642), (485, 499, 187, 163), (496, 186, 160, 482), (643, 497, 182, 471), (498, 645, 473, 183), (509, 651, 471, 182), (497, 642, 470, 182), (511, 487, 163, 187), (651, 509, 183, 473), (509, 182, 470, 650), (497, 643, 469, 181), (498, 183, 472, 644), (499, 484, 162, 187), (499, 485, 159, 185), (653, 510, 185, 159, 477), (498, 644, 474, 184), (510, 652, 476, 158, 185), (483, 496, 180, 467, 641), (509, 650, 472, 183), (508, 648, 468, 181), (508, 180, 466, 648), (158, 476, 646, 484), (647, 477, 159, 485), (499, 185, 158, 484), (160, 478, 640, 482), (641, 479, 161, 483), (496, 483, 161, 186), (511, 187, 162, 486), (160, 486, 654, 478), (655, 487, 161, 479), (162, 480, 654, 486), (655, 481, 163, 487), (487, 511, 186, 161), (511, 486, 160, 186), (162, 484, 646, 480), (647, 485, 163, 481)])
me_cube_002.polygons.foreach_set('use_smooth', [True] * 633)
me_cube_002.polygons.foreach_set('material_index', [1, 1, 0, 0, 0, 2, 2, 2, 2, 2, 2, 2, 2, 2, 2, 2, 2, 2, 2, 2, 2, 2, 2, 2, 2, 2, 2, 2, 2, 2, 2, 2, 2, 2, 2, 2, 2, 2, 2, 2, 2, 2, 2, 2, 2, 2, 2, 2, 2, 2, 2, 2, 2, 2, 2, 2, 2, 2, 2, 2, 2, 2, 2, 2, 2, 2, 2, 2, 2, 1, 1, 1, 1, 1, 1, 1, 1, 1, 1, 1, 1, 1, 1, 1, 1, 1, 1, 1, 1, 1, 1, 1, 1, 1, 1, 1, 1, 1, 1, 1, 1, 1, 1, 1, 1, 1, 1, 1, 1, 1, 1, 1, 1, 1, 1, 1, 1, 1, 1, 1, 1, 1, 1, 1, 1, 1, 1, 1, 1, 1, 1, 1, 1, 1, 1, 1, 1, 1, 1, 1, 1, 1, 1, 1, 1, 1, 1, 1, 1, 1, 1, 1, 1, 1, 1, 1, 1, 1, 1, 1, 1, 1, 1, 1, 1, 1, 1, 1, 1, 1, 1, 1, 1, 1, 1, 1, 1, 1, 1, 1, 1, 1, 1, 1, 1, 1, 1, 1, 1, 1, 1, 1, 1, 1, 1, 1, 1, 1, 1, 1, 1, 1, 1, 1, 1, 1, 1, 1, 1, 1, 1, 1, 1, 1, 1, 1, 1, 1, 1, 1, 1, 1, 1, 1, 1, 1, 1, 1, 1, 1, 1, 1, 1, 1, 1, 1, 1, 1, 1, 1, 1, 1, 1, 1, 1, 1, 1, 1, 1, 1, 1, 1, 1, 1, 1, 1, 1, 1, 1, 1, 1, 1, 1, 1, 1, 1, 1, 1, 1, 1, 1, 1, 1, 1, 1, 1, 1, 1, 1, 1, 1, 1, 1, 1, 1, 1, 1, 1, 1, 1, 1, 1, 1, 1, 1, 1, 1, 1, 1, 1, 1, 1, 1, 1, 1, 1, 1, 1, 1, 1, 1, 1, 1, 1, 1, 1, 1, 1, 1, 1, 1, 1, 1, 1, 1, 1, 1, 1, 1, 1, 1, 1, 1, 1, 1, 1, 1, 1, 1, 1, 1, 1, 1, 1, 1, 1, 1, 1, 1, 1, 1, 1, 1, 1, 1, 1, 1, 1, 1, 1, 1, 1, 1, 1, 1, 1, 1, 1, 1, 1, 1, 1, 1, 1, 1, 1, 1, 1, 1, 1, 1, 1, 1, 1, 1, 1, 1, 1, 1, 1, 1, 1, 1, 1, 1, 1, 1, 1, 1, 1, 1, 1, 1, 1, 1, 1, 1, 1, 1, 1, 1, 1, 1, 1, 1, 1, 1, 1, 1, 1, 1, 1, 1, 1, 1, 1, 1, 1, 1, 1, 1, 1, 1, 1, 1, 1, 1, 1, 1, 1, 1, 1, 1, 1, 1, 1, 1, 1, 1, 1, 1, 1, 1, 1, 1, 1, 1, 1, 1, 1, 1, 1, 1, 1, 1, 1, 1, 1, 1, 1, 1, 1, 1, 1, 1, 1, 1, 1, 1, 1, 1, 1, 1, 1, 1, 1, 1, 1, 1, 1, 1, 1, 1, 1, 1, 1, 1, 1, 1, 1, 1, 1, 1, 1, 1, 1, 1, 1, 1, 1, 1, 1, 1, 1, 1, 1, 1, 1, 1, 1, 1, 1, 1, 1, 1, 1, 2, 2, 2, 2, 2, 2, 2, 2, 2, 2, 2, 2, 2, 2, 2, 2, 2, 2, 2, 2, 2, 2, 2, 2, 2, 2, 2, 2, 2, 2, 2, 2, 2, 2, 2, 2, 2, 2, 2, 2, 2, 2, 2, 2, 2, 2, 2, 2, 2, 2, 2, 2, 2, 2, 2, 2, 2, 2, 2, 2, 2, 2, 2, 2, 1, 2, 2, 2, 2, 2, 2, 2, 2, 2, 2, 2, 2, 2, 2, 2, 2, 2, 2, 2, 2, 2, 2, 2, 2, 2, 2, 2, 2, 2, 2, 2, 2, 2, 2, 2, 2, 2, 2, 2, 2, 2, 2])
_uv = me_cube_002.uv_layers.new(name='UVTex')
_uv.uv.foreach_set('vector', [0.8941, 0.002712, 0.894, 0.0, 1.0, 0.003064, 0.8941, 0.003417, 1.0, 0.003064, 0.894, 0.006129, 0.6728, 0.851, 0.726, 0.5061, 0.7731, 0.5062, 0.7198, 0.851, 0.7744, 0.5062, 0.7211, 0.851, 0.6566, 0.851, 0.7098, 0.5061, 0.7674, 0.5062, 0.7142, 0.851, 0.6771, 0.851, 0.7303, 0.5061, 0.9398, 0.3992, 0.9231, 0.3965, 0.9236, 0.3944, 0.9408, 0.3971, 0.9243, 0.05948, 0.9238, 0.05729, 0.9405, 0.05473, 0.9415, 0.05681, 0.9398, 0.3992, 0.9408, 0.3971, 0.9573, 0.4023, 0.9558, 0.4043, 0.958, 0.05166, 0.9415, 0.05681, 0.9405, 0.05473, 0.9565, 0.04963, 0.3468, 0.9847, 0.3346, 0.9846, 0.3377, 0.9618, 0.3493, 0.9618, 0.003113, 0.02365, -4.47e-08, 0.0001727, 0.01225, 0.0, 0.01472, 0.02363, 0.3468, 0.9847, 0.3493, 0.9618, 0.3631, 0.9604, 0.3611, 0.9831, 0.02853, 0.02512, 0.01472, 0.02363, 0.01225, 0.0, 0.02656, 0.001671, 0.6903, 0.3997, 0.674, 0.4043, 0.6726, 0.4023, 0.6894, 0.3975, 0.6733, 0.05054, 0.6748, 0.0485, 0.691, 0.05323, 0.6901, 0.05535, 0.6903, 0.3997, 0.6894, 0.3975, 0.7071, 0.3953, 0.7075, 0.3976, 0.7078, 0.05764, 0.6901, 0.05535, 0.691, 0.05323, 0.7082, 0.05537, 0.5576, 0.9847, 0.5432, 0.9832, 0.5411, 0.9605, 0.555, 0.9619, 0.2067, 0.02506, 0.2087, 0.001603, 0.2231, 1.788e-07, 0.2205, 0.02362, 0.5576, 0.9847, 0.555, 0.9619, 0.5666, 0.9618, 0.5698, 0.9845, 0.2321, 0.02366, 0.2205, 0.02362, 0.2231, 1.788e-07, 0.2354, 0.0002081, 0.7252, 0.3964, 0.7075, 0.3976, 0.7071, 0.3953, 0.7257, 0.394, 0.7078, 0.05764, 0.7082, 0.05537, 0.7259, 0.05667, 0.7264, 0.05905, 0.7252, 0.3964, 0.7257, 0.394, 0.7448, 0.3932, 0.7435, 0.3955, 0.7454, 0.05996, 0.7264, 0.05905, 0.7259, 0.05667, 0.7442, 0.05761, 0.5271, 0.9806, 0.5104, 0.9776, 0.5095, 0.9554, 0.5256, 0.9582, 0.175, 0.03026, 0.1759, 0.007351, 0.1926, 0.004245, 0.1912, 0.02743, 0.5271, 0.9806, 0.5256, 0.9582, 0.5411, 0.9605, 0.5432, 0.9832, 0.2067, 0.02506, 0.1912, 0.02743, 0.1926, 0.004245, 0.2087, 0.001603, 0.7623, 0.3956, 0.7435, 0.3955, 0.7448, 0.3932, 0.7639, 0.3933, 0.7454, 0.05996, 0.7442, 0.05761, 0.7629, 0.05763, 0.7646, 0.05994, 0.7623, 0.3956, 0.7639, 0.3933, 0.7827, 0.3935, 0.7807, 0.3961, 0.7834, 0.05972, 0.7646, 0.05994, 0.7629, 0.05763, 0.7814, 0.05717, 0.4939, 0.9746, 0.478, 0.9721, 0.4778, 0.9503, 0.4934, 0.9526, 0.1433, 0.03559, 0.1435, 0.01305, 0.1594, 0.01047, 0.1589, 0.03314, 0.4939, 0.9746, 0.4934, 0.9526, 0.5095, 0.9554, 0.5104, 0.9776, 0.175, 0.03026, 0.1589, 0.03314, 0.1594, 0.01047, 0.1759, 0.007351, 0.9061, 0.3948, 0.8886, 0.3937, 0.887, 0.3914, 0.9057, 0.3925, 0.8877, 0.0623, 0.8892, 0.06004, 0.9068, 0.05896, 0.9064, 0.06125, 0.9061, 0.3948, 0.9057, 0.3925, 0.9236, 0.3944, 0.9231, 0.3965, 0.9243, 0.05948, 0.9064, 0.06125, 0.9068, 0.05896, 0.9238, 0.05729, 0.377, 0.9805, 0.3611, 0.9831, 0.3631, 0.9604, 0.3785, 0.958, 0.02853, 0.02512, 0.02656, 0.001671, 0.04246, 0.004419, 0.04397, 0.02756, 0.377, 0.9805, 0.3785, 0.958, 0.3946, 0.9553, 0.3936, 0.9774, 0.06002, 0.03042, 0.04397, 0.02756, 0.04246, 0.004419, 0.05909, 0.007579, 0.8702, 0.3938, 0.8521, 0.3948, 0.85, 0.3925, 0.8682, 0.3917, 0.8507, 0.06109, 0.8528, 0.05874, 0.8708, 0.05983, 0.8689, 0.0619, 0.8702, 0.3938, 0.8682, 0.3917, 0.887, 0.3914, 0.8886, 0.3937, 0.8877, 0.0623, 0.8689, 0.0619, 0.8708, 0.05983, 0.8892, 0.06004, 0.4102, 0.9744, 0.3936, 0.9774, 0.3946, 0.9553, 0.4106, 0.9525, 0.06002, 0.03042, 0.05909, 0.007579, 0.07568, 0.01063, 0.07609, 0.03326, 0.4102, 0.9744, 0.4106, 0.9525, 0.4261, 0.9502, 0.426, 0.972, 0.09161, 0.03565, 0.07609, 0.03326, 0.07568, 0.01063, 0.09144, 0.01311, 0.7976, 0.3975, 0.7807, 0.3961, 0.7827, 0.3935, 0.7997, 0.3942, 0.7834, 0.05972, 0.7814, 0.05717, 0.7983, 0.05581, 0.8004, 0.0591, 0.7976, 0.3975, 0.7997, 0.3942, 0.8158, 0.3965, 0.8134, 0.4006, 0.8164, 0.05694, 0.8004, 0.0591, 0.7983, 0.05581, 0.8141, 0.05282, 0.4638, 0.9705, 0.4519, 0.9699, 0.452, 0.9481, 0.4639, 0.9487, 0.1175, 0.03782, 0.1174, 0.01536, 0.1293, 0.01473, 0.1293, 0.03723, 0.4638, 0.9705, 0.4639, 0.9487, 0.4778, 0.9503, 0.478, 0.9721, 0.1433, 0.03559, 0.1293, 0.03723, 0.1293, 0.01473, 0.1435, 0.01305, 0.8357, 0.3969, 0.8201, 0.4005, 0.8177, 0.3964, 0.8335, 0.3937, 0.8184, 0.05698, 0.8208, 0.05294, 0.8364, 0.05658, 0.8342, 0.05977, 0.8357, 0.3969, 0.8335, 0.3937, 0.85, 0.3925, 0.8521, 0.3948, 0.8507, 0.06109, 0.8342, 0.05977, 0.8364, 0.05658, 0.8528, 0.05874, 0.44, 0.9705, 0.426, 0.972, 0.4261, 0.9502, 0.4401, 0.9486, 0.09161, 0.03565, 0.09144, 0.01311, 0.1055, 0.01475, 0.1056, 0.03726, 0.44, 0.9705, 0.4401, 0.9486, 0.452, 0.9481, 0.4519, 0.9699, 0.1175, 0.03782, 0.1056, 0.03726, 0.1055, 0.01475, 0.1174, 0.01536, 0.4403, 0.8803, 0.452, 0.8794, 0.452, 0.9481, 0.4401, 0.9486, 0.1175, 0.03782, 0.1175, 0.1087, 0.1058, 0.1078, 0.1056, 0.03726, 0.4403, 0.8803, 0.4401, 0.9486, 0.4261, 0.9502, 0.4267, 0.8823, 0.09161, 0.03565, 0.1056, 0.03726, 0.1058, 0.1078, 0.09213, 0.1057, 0.4403, 0.8803, 0.4267, 0.8823, 0.4277, 0.7948, 0.4406, 0.7924, 0.09322, 0.196, 0.09213, 0.1057, 0.1058, 0.1078, 0.1061, 0.1985, 0.4403, 0.8803, 0.4406, 0.7924, 0.452, 0.7914, 0.452, 0.8794, 0.1175, 0.1995, 0.1061, 0.1985, 0.1058, 0.1078, 0.1175, 0.1087, 0.4638, 0.8803, 0.4774, 0.8824, 0.4778, 0.9503, 0.4639, 0.9487, 0.1433, 0.03559, 0.1429, 0.1057, 0.1292, 0.1078, 0.1293, 0.03723, 0.4638, 0.8803, 0.4639, 0.9487, 0.452, 0.9481, 0.452, 0.8794, 0.1175, 0.03782, 0.1293, 0.03723, 0.1292, 0.1078, 0.1175, 0.1087, 0.4638, 0.8803, 0.452, 0.8794, 0.452, 0.7914, 0.4634, 0.7924, 0.1175, 0.1995, 0.1175, 0.1087, 0.1292, 0.1078, 0.1289, 0.1985, 0.4638, 0.8803, 0.4634, 0.7924, 0.4763, 0.7948, 0.4774, 0.8824, 0.1418, 0.1961, 0.1289, 0.1985, 0.1292, 0.1078, 0.1429, 0.1057, 0.4115, 0.8852, 0.4267, 0.8823, 0.4261, 0.9502, 0.4106, 0.9525, 0.09161, 0.03565, 0.09213, 0.1057, 0.07699, 0.1027, 0.07609, 0.03326, 0.4115, 0.8852, 0.4106, 0.9525, 0.3946, 0.9553, 0.396, 0.8884, 0.06002, 0.03042, 0.07609, 0.03326, 0.07699, 0.1027, 0.06146, 0.09941, 0.1705, 0.1887, 0.1688, 0.2721, 0.1552, 0.2766, 0.156, 0.1926, 0.158, 0.1027, 0.1736, 0.09939, 0.4143, 0.7167, 0.4136, 0.7981, 0.4115, 0.8852, 0.396, 0.8884, 0.3991, 0.8019, 0.4008, 0.7211, 0.4115, 0.8852, 0.4136, 0.7981, 0.4277, 0.7948, 0.4267, 0.8823, 0.09322, 0.196, 0.07905, 0.1926, 0.07699, 0.1027, 0.09213, 0.1057, 0.3807, 0.8915, 0.3846, 0.8056, 0.3991, 0.8019, 0.396, 0.8884, 0.3946, 0.9553, 0.3785, 0.958, 0.3807, 0.8915, 0.3785, 0.958, 0.3631, 0.9604, 0.366, 0.894, 0.02853, 0.02512, 0.04397, 0.02756, 0.04611, 0.09625, 0.03147, 0.09366, 0.3807, 0.8915, 0.366, 0.894, 0.3708, 0.8087, 0.3846, 0.8056, 0.03625, 0.1816, 0.03147, 0.09366, 0.04611, 0.09625, 0.05009, 0.1848, 0.4925, 0.8852, 0.5081, 0.8884, 0.5095, 0.9554, 0.4934, 0.9526, 0.175, 0.03026, 0.1736, 0.09939, 0.158, 0.1027, 0.1589, 0.03314, 0.4925, 0.8852, 0.4934, 0.9526, 0.4778, 0.9503, 0.4774, 0.8824, 0.1433, 0.03559, 0.1589, 0.03314, 0.158, 0.1027, 0.1429, 0.1057, 0.4925, 0.8852, 0.4774, 0.8824, 0.4763, 0.7948, 0.4905, 0.7981, 0.1418, 0.1961, 0.1429, 0.1057, 0.158, 0.1027, 0.156, 0.1926, 0.1705, 0.1887, 0.1736, 0.09939, 0.175, 0.03026, 0.1912, 0.02743, 0.1889, 0.09624, 0.1849, 0.1849, 0.4897, 0.7167, 0.5033, 0.7211, 0.505, 0.8019, 0.5081, 0.8884, 0.4925, 0.8852, 0.4905, 0.7981, 0.5234, 0.8915, 0.5381, 0.894, 0.5411, 0.9605, 0.5256, 0.9582, 0.2067, 0.02506, 0.2036, 0.09366, 0.1889, 0.09624, 0.1912, 0.02743, 0.1736, 0.5327, 0.1704, 0.619, 0.1601, 0.6281, 0.1629, 0.5402, 0.1636, 0.4498, 0.1747, 0.4439, 0.5081, 0.8884, 0.505, 0.8019, 0.5194, 0.8056, 0.5234, 0.8915, 0.5256, 0.9582, 0.5095, 0.9554, 0.5234, 0.8915, 0.5194, 0.8056, 0.5332, 0.8087, 0.5381, 0.894, 0.1988, 0.1817, 0.1849, 0.1849, 0.1889, 0.09624, 0.2036, 0.09366, 0.5511, 0.8956, 0.5622, 0.8958, 0.5666, 0.9618, 0.555, 0.9619, 0.2321, 0.02366, 0.2278, 0.09176, 0.2166, 0.09205, 0.2205, 0.02362, 0.5511, 0.8956, 0.555, 0.9619, 0.5411, 0.9605, 0.5381, 0.894, 0.2067, 0.02506, 0.2205, 0.02362, 0.2166, 0.09205, 0.2036, 0.09366, 0.5511, 0.8956, 0.5381, 0.894, 0.5332, 0.8087, 0.5456, 0.8108, 0.1988, 0.1817, 0.2036, 0.09366, 0.2166, 0.09205, 0.2112, 0.1796, 0.5511, 0.8956, 0.5456, 0.8108, 0.5567, 0.8113, 0.5622, 0.8958, 0.2222, 0.179, 0.2112, 0.1796, 0.2166, 0.09205, 0.2278, 0.09176, 0.3531, 0.8956, 0.366, 0.894, 0.3631, 0.9604, 0.3493, 0.9618, 0.02853, 0.02512, 0.03147, 0.09366, 0.01848, 0.09204, 0.01472, 0.02363, 0.3531, 0.8956, 0.3493, 0.9618, 0.3377, 0.9618, 0.3419, 0.8959, 0.003113, 0.02365, 0.01472, 0.02363, 0.01848, 0.09204, 0.007306, 0.09173, 0.3531, 0.8956, 0.3419, 0.8959, 0.3473, 0.8114, 0.3584, 0.8108, 0.01278, 0.1789, 0.007306, 0.09173, 0.01848, 0.09204, 0.02387, 0.1795, 0.3531, 0.8956, 0.3584, 0.8108, 0.3708, 0.8087, 0.366, 0.894, 0.03625, 0.1816, 0.02387, 0.1795, 0.01848, 0.09204, 0.03147, 0.09366, 0.3631, 0.7308, 0.3747, 0.7286, 0.3708, 0.8087, 0.3584, 0.8108, 0.03625, 0.1816, 0.04011, 0.2643, 0.02857, 0.2621, 0.02387, 0.1795, 0.3631, 0.7308, 0.3584, 0.8108, 0.3473, 0.8114, 0.3522, 0.7314, 0.01278, 0.1789, 0.02387, 0.1795, 0.02857, 0.2621, 0.01766, 0.2615, 0.3631, 0.7308, 0.3522, 0.7314, 0.3589, 0.6496, 0.3702, 0.6486, 0.02438, 0.3459, 0.01766, 0.2615, 0.02857, 0.2621, 0.03562, 0.3469, 0.3631, 0.7308, 0.3702, 0.6486, 0.3814, 0.6458, 0.3747, 0.7286, 0.04681, 0.3498, 0.03562, 0.3469, 0.02857, 0.2621, 0.04011, 0.2643, 0.5409, 0.7307, 0.5518, 0.7313, 0.5567, 0.8113, 0.5456, 0.8108, 0.2222, 0.179, 0.2173, 0.2615, 0.2064, 0.2622, 0.2112, 0.1796, 0.5409, 0.7307, 0.5456, 0.8108, 0.5332, 0.8087, 0.5294, 0.7286, 0.1988, 0.1817, 0.2112, 0.1796, 0.2064, 0.2622, 0.1949, 0.2644, 0.5409, 0.7307, 0.5294, 0.7286, 0.5226, 0.6458, 0.5338, 0.6485, 0.1881, 0.3498, 0.1949, 0.2644, 0.2064, 0.2622, 0.1993, 0.347, 0.5409, 0.7307, 0.5338, 0.6485, 0.545, 0.6496, 0.5518, 0.7313, 0.2106, 0.3459, 0.1993, 0.347, 0.2064, 0.2622, 0.2173, 0.2615, 0.5166, 0.7252, 0.5294, 0.7286, 0.5332, 0.8087, 0.5194, 0.8056, 0.1988, 0.1817, 0.1949, 0.2644, 0.1821, 0.2678, 0.1849, 0.1849, 0.5166, 0.7252, 0.5194, 0.8056, 0.505, 0.8019, 0.5033, 0.7211, 0.1705, 0.1887, 0.1849, 0.1849, 0.1821, 0.2678, 0.1688, 0.2721, 0.5166, 0.7252, 0.5033, 0.7211, 0.4993, 0.6372, 0.5111, 0.6419, 0.1648, 0.3587, 0.1688, 0.2721, 0.1821, 0.2678, 0.1766, 0.3538, 0.5166, 0.7252, 0.5111, 0.6419, 0.5226, 0.6458, 0.5294, 0.7286, 0.1881, 0.3498, 0.1766, 0.3538, 0.1821, 0.2678, 0.1949, 0.2644, 0.4897, 0.7167, 0.4905, 0.7981, 0.4763, 0.7948, 0.4761, 0.7128, 0.1418, 0.1961, 0.156, 0.1926, 0.1552, 0.2766, 0.1416, 0.2807, 0.4897, 0.7167, 0.4761, 0.7128, 0.4752, 0.6275, 0.4873, 0.6321, 0.1407, 0.3687, 0.1416, 0.2807, 0.1552, 0.2766, 0.1527, 0.3639, 0.4897, 0.7167, 0.4873, 0.6321, 0.4993, 0.6372, 0.5033, 0.7211, 0.1648, 0.3587, 0.1527, 0.3639, 0.1552, 0.2766, 0.1688, 0.2721, 0.3874, 0.7252, 0.4008, 0.7211, 0.3991, 0.8019, 0.3846, 0.8056, 0.06451, 0.1887, 0.06622, 0.2721, 0.0529, 0.2678, 0.05009, 0.1848, 0.3874, 0.7252, 0.3846, 0.8056, 0.3708, 0.8087, 0.3747, 0.7286, 0.03625, 0.1816, 0.05009, 0.1848, 0.0529, 0.2678, 0.04011, 0.2643, 0.3874, 0.7252, 0.3747, 0.7286, 0.3814, 0.6458, 0.3929, 0.6419, 0.04681, 0.3498, 0.04011, 0.2643, 0.0529, 0.2678, 0.05831, 0.3538, 0.3874, 0.7252, 0.3929, 0.6419, 0.4047, 0.6372, 0.4008, 0.7211, 0.07015, 0.3587, 0.05831, 0.3538, 0.0529, 0.2678, 0.06622, 0.2721, 0.4143, 0.7167, 0.4279, 0.7128, 0.4277, 0.7948, 0.4136, 0.7981, 0.09322, 0.196, 0.09341, 0.2807, 0.07981, 0.2766, 0.07905, 0.1926, 0.4143, 0.7167, 0.4008, 0.7211, 0.4047, 0.6372, 0.4167, 0.6321, 0.07015, 0.3587, 0.06622, 0.2721, 0.07981, 0.2766, 0.08218, 0.3639, 0.4143, 0.7167, 0.4167, 0.6321, 0.4288, 0.6275, 0.4279, 0.7128, 0.09426, 0.3687, 0.08218, 0.3639, 0.07981, 0.2766, 0.09341, 0.2807, 0.4634, 0.7099, 0.4761, 0.7128, 0.4763, 0.7948, 0.4634, 0.7924, 0.1418, 0.1961, 0.1416, 0.2807, 0.1289, 0.2837, 0.1289, 0.1985, 0.4634, 0.7099, 0.4634, 0.7924, 0.452, 0.7914, 0.452, 0.7087, 0.1175, 0.1995, 0.1289, 0.1985, 0.1289, 0.2837, 0.1175, 0.2849, 0.4634, 0.7099, 0.452, 0.7087, 0.452, 0.6225, 0.4636, 0.624, 0.1175, 0.3739, 0.1175, 0.2849, 0.1289, 0.2837, 0.1291, 0.3722, 0.4634, 0.7099, 0.4636, 0.624, 0.4752, 0.6275, 0.4761, 0.7128, 0.1407, 0.3687, 0.1291, 0.3722, 0.1289, 0.2837, 0.1416, 0.2807, 0.4406, 0.7099, 0.452, 0.7087, 0.452, 0.7914, 0.4406, 0.7924, 0.1175, 0.1995, 0.1175, 0.2849, 0.1061, 0.2837, 0.1061, 0.1985, 0.4406, 0.7099, 0.4406, 0.7924, 0.4277, 0.7948, 0.4279, 0.7128, 0.09322, 0.196, 0.1061, 0.1985, 0.1061, 0.2837, 0.09341, 0.2807, 0.4406, 0.7099, 0.4279, 0.7128, 0.4288, 0.6275, 0.4404, 0.6241, 0.09426, 0.3687, 0.09341, 0.2807, 0.1061, 0.2837, 0.1058, 0.3722, 0.4406, 0.7099, 0.4404, 0.6241, 0.452, 0.6225, 0.452, 0.7087, 0.1175, 0.3739, 0.1058, 0.3722, 0.1061, 0.2837, 0.1175, 0.2849, 0.44, 0.5335, 0.452, 0.5314, 0.452, 0.6225, 0.4404, 0.6241, 0.1175, 0.3739, 0.1174, 0.4678, 0.1055, 0.4657, 0.1058, 0.3722, 0.44, 0.5335, 0.4404, 0.6241, 0.4288, 0.6275, 0.4284, 0.5377, 0.09426, 0.3687, 0.1058, 0.3722, 0.1055, 0.4657, 0.09382, 0.4614, 0.44, 0.5335, 0.4284, 0.5377, 0.4286, 0.4471, 0.4401, 0.4418, 0.094, 0.5548, 0.09382, 0.4614, 0.1055, 0.4657, 0.1055, 0.5602, 0.44, 0.5335, 0.4401, 0.4418, 0.4519, 0.4393, 0.452, 0.5314, 0.1174, 0.5628, 0.1055, 0.5602, 0.1055, 0.4657, 0.1174, 0.4678, 0.4639, 0.5335, 0.4756, 0.5376, 0.4752, 0.6275, 0.4636, 0.624, 0.1407, 0.3687, 0.141, 0.4614, 0.1294, 0.4657, 0.1291, 0.3722, 0.4639, 0.5335, 0.4636, 0.624, 0.452, 0.6225, 0.452, 0.5314, 0.1175, 0.3739, 0.1291, 0.3722, 0.1294, 0.4657, 0.1174, 0.4678, 0.4639, 0.5335, 0.452, 0.5314, 0.4519, 0.4393, 0.4638, 0.4418, 0.1174, 0.5628, 0.1174, 0.4678, 0.1294, 0.4657, 0.1292, 0.5602, 0.4639, 0.5335, 0.4638, 0.4418, 0.4753, 0.4471, 0.4756, 0.5376, 0.1407, 0.5548, 0.1292, 0.5602, 0.1294, 0.4657, 0.141, 0.4614, 0.417, 0.543, 0.4284, 0.5377, 0.4288, 0.6275, 0.4167, 0.6321, 0.09426, 0.3687, 0.09382, 0.4614, 0.08245, 0.4558, 0.08218, 0.3639, 0.417, 0.543, 0.4167, 0.6321, 0.4047, 0.6372, 0.4058, 0.5489, 0.07015, 0.3587, 0.08218, 0.3639, 0.08245, 0.4558, 0.07126, 0.4497, 0.417, 0.543, 0.4058, 0.5489, 0.4064, 0.4613, 0.4174, 0.4538, 0.07188, 0.5401, 0.07126, 0.4497, 0.08245, 0.4558, 0.0828, 0.5478, 0.417, 0.543, 0.4174, 0.4538, 0.4286, 0.4471, 0.4284, 0.5377, 0.094, 0.5548, 0.0828, 0.5478, 0.08245, 0.4558, 0.09382, 0.4614, 0.3947, 0.5547, 0.4058, 0.5489, 0.4047, 0.6372, 0.3929, 0.6419, 0.07015, 0.3587, 0.07126, 0.4497, 0.06017, 0.4438, 0.05831, 0.3538, 0.3947, 0.5547, 0.3929, 0.6419, 0.3814, 0.6458, 0.3837, 0.5596, 0.04681, 0.3498, 0.05831, 0.3538, 0.06017, 0.4438, 0.04911, 0.4387, 0.3947, 0.5547, 0.3837, 0.5596, 0.385, 0.4748, 0.3957, 0.4686, 0.05045, 0.5262, 0.04911, 0.4387, 0.06017, 0.4438, 0.06113, 0.5326, 0.1173, 0.7379, 0.1174, 0.5628, 0.1292, 0.5602, 0.1284, 0.6517, 0.1272, 0.7351, 0.3988, 0.3849, 0.4091, 0.3761, 0.4064, 0.4613, 0.4058, 0.5489, 0.3947, 0.5547, 0.3957, 0.4686, 0.4869, 0.543, 0.4981, 0.5489, 0.4993, 0.6372, 0.4873, 0.6321, 0.1648, 0.3587, 0.1636, 0.4498, 0.1524, 0.4559, 0.1527, 0.3639, 0.4869, 0.543, 0.4873, 0.6321, 0.4752, 0.6275, 0.4756, 0.5376, 0.1407, 0.3687, 0.1527, 0.3639, 0.1524, 0.4559, 0.141, 0.4614, 0.4869, 0.543, 0.4756, 0.5376, 0.4753, 0.4471, 0.4865, 0.4538, 0.1407, 0.5548, 0.141, 0.4614, 0.1524, 0.4559, 0.152, 0.5479, 0.4869, 0.543, 0.4865, 0.4538, 0.4974, 0.4613, 0.4981, 0.5489, 0.1629, 0.5402, 0.152, 0.5479, 0.1524, 0.4559, 0.1636, 0.4498, 0.5092, 0.5546, 0.5203, 0.5596, 0.5226, 0.6458, 0.5111, 0.6419, 0.1881, 0.3498, 0.1858, 0.4388, 0.1747, 0.4439, 0.1766, 0.3538, 0.5092, 0.5546, 0.5111, 0.6419, 0.4993, 0.6372, 0.4981, 0.5489, 0.1648, 0.3587, 0.1766, 0.3538, 0.1747, 0.4439, 0.1636, 0.4498, 0.07188, 0.5401, 0.07454, 0.628, 0.06426, 0.6189, 0.06113, 0.5326, 0.06017, 0.4438, 0.07126, 0.4497, 0.505, 0.3849, 0.5082, 0.4685, 0.5092, 0.5546, 0.4981, 0.5489, 0.4974, 0.4613, 0.4947, 0.376, 0.5092, 0.5546, 0.5082, 0.4685, 0.5189, 0.4748, 0.5203, 0.5596, 0.1843, 0.5262, 0.1736, 0.5327, 0.1747, 0.4439, 0.1858, 0.4388, 0.5313, 0.5633, 0.5426, 0.565, 0.545, 0.6496, 0.5338, 0.6485, 0.2106, 0.3459, 0.2081, 0.4332, 0.1968, 0.4349, 0.1993, 0.347, 0.5313, 0.5633, 0.5338, 0.6485, 0.5226, 0.6458, 0.5203, 0.5596, 0.1881, 0.3498, 0.1993, 0.347, 0.1968, 0.4349, 0.1858, 0.4388, 0.5313, 0.5633, 0.5203, 0.5596, 0.5189, 0.4748, 0.5296, 0.4795, 0.1843, 0.5262, 0.1858, 0.4388, 0.1968, 0.4349, 0.195, 0.5214, 0.5313, 0.5633, 0.5296, 0.4795, 0.5405, 0.4815, 0.5426, 0.565, 0.206, 0.5194, 0.195, 0.5214, 0.1968, 0.4349, 0.2081, 0.4332, 0.3726, 0.5634, 0.3837, 0.5596, 0.3814, 0.6458, 0.3702, 0.6486, 0.04681, 0.3498, 0.04911, 0.4387, 0.03804, 0.4348, 0.03562, 0.3469, 0.3726, 0.5634, 0.3702, 0.6486, 0.3589, 0.6496, 0.3614, 0.565, 0.02438, 0.3459, 0.03562, 0.3469, 0.03804, 0.4348, 0.02682, 0.4331, 0.3726, 0.5634, 0.3614, 0.565, 0.3634, 0.4815, 0.3743, 0.4795, 0.02882, 0.5193, 0.02682, 0.4331, 0.03804, 0.4348, 0.03976, 0.5213, 0.3726, 0.5634, 0.3743, 0.4795, 0.385, 0.4748, 0.3837, 0.5596, 0.05045, 0.5262, 0.03976, 0.5213, 0.03804, 0.4348, 0.04911, 0.4387, 0.3781, 0.3981, 0.3885, 0.3925, 0.385, 0.4748, 0.3743, 0.4795, 0.05045, 0.5262, 0.05396, 0.6111, 0.04358, 0.6054, 0.03976, 0.5213, 0.3781, 0.3981, 0.3743, 0.4795, 0.3634, 0.4815, 0.3675, 0.4003, 0.02882, 0.5193, 0.03976, 0.5213, 0.04358, 0.6054, 0.03291, 0.603, 0.3781, 0.3981, 0.3675, 0.4003, 0.3724, 0.3207, 0.3829, 0.3183, 0.03784, 0.6851, 0.03291, 0.603, 0.04358, 0.6054, 0.0483, 0.6876, 0.3781, 0.3981, 0.3829, 0.3183, 0.3929, 0.3124, 0.3885, 0.3925, 0.05838, 0.6937, 0.0483, 0.6876, 0.04358, 0.6054, 0.05396, 0.6111, 0.5257, 0.398, 0.5364, 0.4003, 0.5405, 0.4815, 0.5296, 0.4795, 0.206, 0.5194, 0.2018, 0.6031, 0.1911, 0.6054, 0.195, 0.5214, 0.5257, 0.398, 0.5296, 0.4795, 0.5189, 0.4748, 0.5153, 0.3924, 0.1843, 0.5262, 0.195, 0.5214, 0.1911, 0.6054, 0.1807, 0.6112, 0.5257, 0.398, 0.5153, 0.3924, 0.5108, 0.3123, 0.5209, 0.3182, 0.1762, 0.6938, 0.1807, 0.6112, 0.1911, 0.6054, 0.1863, 0.6877, 0.5257, 0.398, 0.5209, 0.3182, 0.5314, 0.3206, 0.5364, 0.4003, 0.1968, 0.6853, 0.1863, 0.6877, 0.1911, 0.6054, 0.2018, 0.6031, 0.505, 0.3849, 0.5153, 0.3924, 0.5189, 0.4748, 0.5082, 0.4685, 0.1843, 0.5262, 0.1807, 0.6112, 0.1704, 0.619, 0.1736, 0.5327, 0.505, 0.3849, 0.4947, 0.376, 0.491, 0.2951, 0.5008, 0.3043, 0.1564, 0.7116, 0.1601, 0.6281, 0.1704, 0.619, 0.1662, 0.702, 0.505, 0.3849, 0.5008, 0.3043, 0.5108, 0.3123, 0.5153, 0.3924, 0.1762, 0.6938, 0.1662, 0.702, 0.1704, 0.619, 0.1807, 0.6112, 0.4843, 0.3671, 0.4947, 0.376, 0.4974, 0.4613, 0.4865, 0.4538, 0.1629, 0.5402, 0.1601, 0.6281, 0.1497, 0.6373, 0.152, 0.5479, 0.4843, 0.3671, 0.4865, 0.4538, 0.4753, 0.4471, 0.4737, 0.3592, 0.1407, 0.5548, 0.152, 0.5479, 0.1497, 0.6373, 0.1392, 0.6455, 0.4843, 0.3671, 0.4737, 0.3592, 0.4715, 0.278, 0.4812, 0.2859, 0.1369, 0.7291, 0.1392, 0.6455, 0.1497, 0.6373, 0.1466, 0.721, 0.4843, 0.3671, 0.4812, 0.2859, 0.491, 0.2951, 0.4947, 0.376, 0.1564, 0.7116, 0.1466, 0.721, 0.1497, 0.6373, 0.1601, 0.6281, 0.3988, 0.3849, 0.3957, 0.4686, 0.385, 0.4748, 0.3885, 0.3925, 0.05045, 0.5262, 0.06113, 0.5326, 0.06426, 0.6189, 0.05396, 0.6111, 0.3988, 0.3849, 0.3885, 0.3925, 0.3929, 0.3124, 0.4029, 0.3044, 0.05838, 0.6937, 0.05396, 0.6111, 0.06426, 0.6189, 0.06834, 0.7019, 0.3988, 0.3849, 0.4029, 0.3044, 0.4128, 0.2951, 0.4091, 0.3761, 0.07819, 0.7115, 0.06834, 0.7019, 0.06426, 0.6189, 0.07454, 0.628, 0.4195, 0.3671, 0.43, 0.3592, 0.4286, 0.4471, 0.4174, 0.4538, 0.094, 0.5548, 0.09548, 0.6454, 0.08492, 0.6373, 0.0828, 0.5478, 0.4195, 0.3671, 0.4174, 0.4538, 0.4064, 0.4613, 0.4091, 0.3761, 0.07188, 0.5401, 0.0828, 0.5478, 0.08492, 0.6373, 0.07454, 0.628, 0.4195, 0.3671, 0.4091, 0.3761, 0.4128, 0.2951, 0.4225, 0.2859, 0.07819, 0.7115, 0.07454, 0.628, 0.08492, 0.6373, 0.08794, 0.721, 0.4195, 0.3671, 0.4225, 0.2859, 0.4322, 0.2781, 0.43, 0.3592, 0.09765, 0.7291, 0.08794, 0.721, 0.08492, 0.6373, 0.09548, 0.6454, 0.463, 0.3532, 0.4737, 0.3592, 0.4753, 0.4471, 0.4638, 0.4418, 0.1407, 0.5548, 0.1392, 0.6455, 0.1284, 0.6517, 0.1292, 0.5602, 0.1173, 0.7379, 0.1073, 0.7351, 0.1062, 0.6516, 0.1055, 0.5602, 0.1174, 0.5628, 0.4519, 0.4393, 0.4519, 0.2695, 0.4618, 0.2722, 0.463, 0.3532, 0.4638, 0.4418, 0.463, 0.3532, 0.4618, 0.2722, 0.4715, 0.278, 0.4737, 0.3592, 0.1369, 0.7291, 0.1272, 0.7351, 0.1284, 0.6517, 0.1392, 0.6455, 0.06451, 0.1887, 0.05009, 0.1848, 0.04611, 0.09625, 0.04397, 0.02756, 0.06002, 0.03042, 0.06146, 0.09941, 0.4408, 0.3532, 0.4419, 0.2722, 0.4519, 0.2695, 0.4519, 0.4393, 0.4401, 0.4418, 0.4408, 0.3532, 0.4401, 0.4418, 0.4286, 0.4471, 0.43, 0.3592, 0.094, 0.5548, 0.1055, 0.5602, 0.1062, 0.6516, 0.09548, 0.6454, 0.4408, 0.3532, 0.43, 0.3592, 0.4322, 0.2781, 0.4419, 0.2722, 0.09765, 0.7291, 0.09548, 0.6454, 0.1062, 0.6516, 0.1073, 0.7351, 0.4433, 0.1989, 0.4518, 0.1968, 0.4519, 0.2695, 0.4419, 0.2722, 0.1173, 0.7379, 0.1172, 0.8129, 0.1087, 0.8106, 0.1073, 0.7351, 0.4433, 0.1989, 0.4419, 0.2722, 0.4322, 0.2781, 0.4345, 0.2038, 0.09765, 0.7291, 0.1073, 0.7351, 0.1087, 0.8106, 0.0999, 0.8057, 0.4433, 0.1989, 0.4345, 0.2038, 0.4377, 0.1437, 0.4451, 0.1403, 0.1031, 0.8676, 0.0999, 0.8057, 0.1087, 0.8106, 0.1105, 0.8711, 0.4433, 0.1989, 0.4451, 0.1403, 0.4518, 0.1389, 0.4518, 0.1968, 0.1171, 0.8726, 0.1105, 0.8711, 0.1087, 0.8106, 0.1172, 0.8129, 0.4603, 0.1989, 0.4691, 0.2038, 0.4715, 0.278, 0.4618, 0.2722, 0.1369, 0.7291, 0.1345, 0.8057, 0.1257, 0.8107, 0.1272, 0.7351, 0.4603, 0.1989, 0.4618, 0.2722, 0.4519, 0.2695, 0.4518, 0.1968, 0.1173, 0.7379, 0.1272, 0.7351, 0.1257, 0.8107, 0.1172, 0.8129, 0.4603, 0.1989, 0.4518, 0.1968, 0.4518, 0.1389, 0.4585, 0.1403, 0.1171, 0.8726, 0.1172, 0.8129, 0.1257, 0.8107, 0.1238, 0.8711, 0.4603, 0.1989, 0.4585, 0.1403, 0.4659, 0.1437, 0.4691, 0.2038, 0.1312, 0.8676, 0.1238, 0.8711, 0.1257, 0.8107, 0.1345, 0.8057, 0.4252, 0.2105, 0.4345, 0.2038, 0.4322, 0.2781, 0.4225, 0.2859, 0.09765, 0.7291, 0.0999, 0.8057, 0.09056, 0.7987, 0.08794, 0.721, 0.4252, 0.2105, 0.4225, 0.2859, 0.4128, 0.2951, 0.4155, 0.2186, 0.07819, 0.7115, 0.08794, 0.721, 0.09056, 0.7987, 0.08094, 0.7904, 0.4252, 0.2105, 0.4155, 0.2186, 0.4197, 0.155, 0.429, 0.1488, 0.08506, 0.8559, 0.08094, 0.7904, 0.09056, 0.7987, 0.09438, 0.8623, 0.4252, 0.2105, 0.429, 0.1488, 0.4377, 0.1437, 0.4345, 0.2038, 0.1031, 0.8676, 0.09438, 0.8623, 0.09056, 0.7987, 0.0999, 0.8057, 0.4057, 0.227, 0.4155, 0.2186, 0.4128, 0.2951, 0.4029, 0.3044, 0.07819, 0.7115, 0.08094, 0.7904, 0.0711, 0.7817, 0.06834, 0.7019, 0.4057, 0.227, 0.4029, 0.3044, 0.3929, 0.3124, 0.3957, 0.2345, 0.05838, 0.6937, 0.06834, 0.7019, 0.0711, 0.7817, 0.06115, 0.774, 0.4057, 0.227, 0.3957, 0.2345, 0.4003, 0.1676, 0.41, 0.1616, 0.06573, 0.8429, 0.06115, 0.774, 0.0711, 0.7817, 0.0754, 0.8491, 0.4057, 0.227, 0.41, 0.1616, 0.4197, 0.155, 0.4155, 0.2186, 0.08506, 0.8559, 0.0754, 0.8491, 0.0711, 0.7817, 0.08094, 0.7904, 0.4785, 0.2105, 0.4881, 0.2186, 0.491, 0.2951, 0.4812, 0.2859, 0.1564, 0.7116, 0.1535, 0.7904, 0.1439, 0.7987, 0.1466, 0.721, 0.4785, 0.2105, 0.4812, 0.2859, 0.4715, 0.278, 0.4691, 0.2038, 0.1369, 0.7291, 0.1466, 0.721, 0.1439, 0.7987, 0.1345, 0.8057, 0.4785, 0.2105, 0.4691, 0.2038, 0.4659, 0.1437, 0.4746, 0.1488, 0.1312, 0.8676, 0.1345, 0.8057, 0.1439, 0.7987, 0.1399, 0.8624, 0.4785, 0.2105, 0.4746, 0.1488, 0.4839, 0.155, 0.4881, 0.2186, 0.1493, 0.856, 0.1399, 0.8624, 0.1439, 0.7987, 0.1535, 0.7904, 0.498, 0.227, 0.508, 0.2344, 0.5108, 0.3123, 0.5008, 0.3043, 0.1762, 0.6938, 0.1733, 0.7741, 0.1633, 0.7818, 0.1662, 0.702, 0.498, 0.227, 0.5008, 0.3043, 0.491, 0.2951, 0.4881, 0.2186, 0.1564, 0.7116, 0.1662, 0.702, 0.1633, 0.7818, 0.1535, 0.7904, 0.498, 0.227, 0.4881, 0.2186, 0.4839, 0.155, 0.4936, 0.1616, 0.1493, 0.856, 0.1535, 0.7904, 0.1633, 0.7818, 0.1589, 0.8492, 0.498, 0.227, 0.4936, 0.1616, 0.5033, 0.1676, 0.508, 0.2344, 0.1686, 0.843, 0.1589, 0.8492, 0.1633, 0.7818, 0.1733, 0.7741, 0.5177, 0.2399, 0.5274, 0.242, 0.5314, 0.3206, 0.5209, 0.3182, 0.1968, 0.6853, 0.1927, 0.7663, 0.1831, 0.7684, 0.1863, 0.6877, 0.5177, 0.2399, 0.5209, 0.3182, 0.5108, 0.3123, 0.508, 0.2344, 0.1762, 0.6938, 0.1863, 0.6877, 0.1831, 0.7684, 0.1733, 0.7741, 0.5177, 0.2399, 0.508, 0.2344, 0.5033, 0.1676, 0.5123, 0.1719, 0.1686, 0.843, 0.1733, 0.7741, 0.1831, 0.7684, 0.1776, 0.8385, 0.5177, 0.2399, 0.5123, 0.1719, 0.5208, 0.1734, 0.5274, 0.242, 0.1861, 0.8371, 0.1776, 0.8385, 0.1831, 0.7684, 0.1927, 0.7663, 0.386, 0.24, 0.3957, 0.2345, 0.3929, 0.3124, 0.3829, 0.3183, 0.05838, 0.6937, 0.06115, 0.774, 0.0514, 0.7683, 0.0483, 0.6876, 0.386, 0.24, 0.3829, 0.3183, 0.3724, 0.3207, 0.3763, 0.2421, 0.03784, 0.6851, 0.0483, 0.6876, 0.0514, 0.7683, 0.04173, 0.7661, 0.386, 0.24, 0.3763, 0.2421, 0.3829, 0.1734, 0.3913, 0.172, 0.04827, 0.8369, 0.04173, 0.7661, 0.0514, 0.7683, 0.05675, 0.8384, 0.386, 0.24, 0.3913, 0.172, 0.4003, 0.1676, 0.3957, 0.2345, 0.06573, 0.8429, 0.05675, 0.8384, 0.0514, 0.7683, 0.06115, 0.774, 0.3959, 0.1237, 0.4044, 0.121, 0.4003, 0.1676, 0.3913, 0.172, 0.06573, 0.8429, 0.0698, 0.891, 0.06129, 0.8881, 0.05675, 0.8384, 0.3959, 0.1237, 0.3913, 0.172, 0.3829, 0.1734, 0.3887, 0.1244, 0.04827, 0.8369, 0.05675, 0.8384, 0.06129, 0.8881, 0.05411, 0.8874, 0.3959, 0.1237, 0.3887, 0.1244, 0.3938, 0.08555, 0.4005, 0.08579, 0.05922, 0.9275, 0.05411, 0.8874, 0.06129, 0.8881, 0.06585, 0.9273, 0.3959, 0.1237, 0.4005, 0.08579, 0.4084, 0.0849, 0.4044, 0.121, 0.07376, 0.9282, 0.06585, 0.9273, 0.06129, 0.8881, 0.0698, 0.891, 0.5077, 0.1237, 0.5149, 0.1244, 0.5208, 0.1734, 0.5123, 0.1719, 0.1861, 0.8371, 0.1802, 0.8875, 0.173, 0.8882, 0.1776, 0.8385, 0.5077, 0.1237, 0.5123, 0.1719, 0.5033, 0.1676, 0.4992, 0.121, 0.1686, 0.843, 0.1776, 0.8385, 0.173, 0.8882, 0.1645, 0.891, 0.5077, 0.1237, 0.4992, 0.121, 0.4951, 0.08485, 0.503, 0.08573, 0.1604, 0.9283, 0.1645, 0.891, 0.173, 0.8882, 0.1683, 0.9274, 0.5077, 0.1237, 0.503, 0.08573, 0.5097, 0.08548, 0.5149, 0.1244, 0.175, 0.9276, 0.1683, 0.9274, 0.173, 0.8882, 0.1802, 0.8875, 0.4898, 0.1172, 0.4992, 0.121, 0.5033, 0.1676, 0.4936, 0.1616, 0.1686, 0.843, 0.1645, 0.891, 0.1551, 0.895, 0.1589, 0.8492, 0.4898, 0.1172, 0.4936, 0.1616, 0.4839, 0.155, 0.4804, 0.1131, 0.1493, 0.856, 0.1589, 0.8492, 0.1551, 0.895, 0.1458, 0.8992, 0.4898, 0.1172, 0.4804, 0.1131, 0.4779, 0.08177, 0.4865, 0.08339, 0.1432, 0.9314, 0.1458, 0.8992, 0.1551, 0.895, 0.1518, 0.9298, 0.4898, 0.1172, 0.4865, 0.08339, 0.4951, 0.08485, 0.4992, 0.121, 0.1604, 0.9283, 0.1518, 0.9298, 0.1551, 0.895, 0.1645, 0.891, 0.4716, 0.1093, 0.4804, 0.1131, 0.4839, 0.155, 0.4746, 0.1488, 0.1493, 0.856, 0.1458, 0.8992, 0.1369, 0.9031, 0.1399, 0.8624, 0.4716, 0.1093, 0.4746, 0.1488, 0.4659, 0.1437, 0.4636, 0.1063, 0.1312, 0.8676, 0.1399, 0.8624, 0.1369, 0.9031, 0.129, 0.9062, 0.4716, 0.1093, 0.4636, 0.1063, 0.4626, 0.07906, 0.4698, 0.08027, 0.1279, 0.9342, 0.129, 0.9062, 0.1369, 0.9031, 0.1351, 0.933, 0.4716, 0.1093, 0.4698, 0.08027, 0.4779, 0.08177, 0.4804, 0.1131, 0.1432, 0.9314, 0.1351, 0.933, 0.1369, 0.9031, 0.1458, 0.8992, 0.4138, 0.1172, 0.4231, 0.1131, 0.4197, 0.155, 0.41, 0.1616, 0.08506, 0.8559, 0.0885, 0.8991, 0.07915, 0.8949, 0.0754, 0.8491, 0.4138, 0.1172, 0.41, 0.1616, 0.4003, 0.1676, 0.4044, 0.121, 0.06573, 0.8429, 0.0754, 0.8491, 0.07915, 0.8949, 0.0698, 0.891, 0.4138, 0.1172, 0.4044, 0.121, 0.4084, 0.0849, 0.4171, 0.08343, 0.07376, 0.9282, 0.0698, 0.891, 0.07915, 0.8949, 0.08241, 0.9297, 0.4138, 0.1172, 0.4171, 0.08343, 0.4256, 0.0818, 0.4231, 0.1131, 0.09099, 0.9314, 0.08241, 0.9297, 0.07915, 0.8949, 0.0885, 0.8991, 0.432, 0.1093, 0.4399, 0.1063, 0.4377, 0.1437, 0.429, 0.1488, 0.1031, 0.8676, 0.1053, 0.9061, 0.09733, 0.903, 0.09438, 0.8623, 0.432, 0.1093, 0.429, 0.1488, 0.4197, 0.155, 0.4231, 0.1131, 0.08506, 0.8559, 0.09438, 0.8623, 0.09733, 0.903, 0.0885, 0.8991, 0.432, 0.1093, 0.4231, 0.1131, 0.4256, 0.0818, 0.4337, 0.08029, 0.09099, 0.9314, 0.0885, 0.8991, 0.09733, 0.903, 0.09906, 0.9329, 0.432, 0.1093, 0.4337, 0.08029, 0.4409, 0.07907, 0.4399, 0.1063, 0.1063, 0.9342, 0.09906, 0.9329, 0.09733, 0.903, 0.1053, 0.9061, 0.457, 0.1043, 0.4636, 0.1063, 0.4659, 0.1437, 0.4585, 0.1403, 0.1312, 0.8676, 0.129, 0.9062, 0.1223, 0.9083, 0.1238, 0.8711, 0.457, 0.1043, 0.4585, 0.1403, 0.4518, 0.1389, 0.4518, 0.1035, 0.1171, 0.8726, 0.1238, 0.8711, 0.1223, 0.9083, 0.1171, 0.909, 0.457, 0.1043, 0.4518, 0.1035, 0.4518, 0.07792, 0.4566, 0.07824, 0.1171, 0.9354, 0.1171, 0.909, 0.1223, 0.9083, 0.1219, 0.9351, 0.457, 0.1043, 0.4566, 0.07824, 0.4626, 0.07906, 0.4636, 0.1063, 0.1279, 0.9342, 0.1219, 0.9351, 0.1223, 0.9083, 0.129, 0.9062, 0.4465, 0.1043, 0.4518, 0.1035, 0.4518, 0.1389, 0.4451, 0.1403, 0.1171, 0.8726, 0.1171, 0.909, 0.1119, 0.9082, 0.1105, 0.8711, 0.4465, 0.1043, 0.4451, 0.1403, 0.4377, 0.1437, 0.4399, 0.1063, 0.1031, 0.8676, 0.1105, 0.8711, 0.1119, 0.9082, 0.1053, 0.9061, 0.4465, 0.1043, 0.4399, 0.1063, 0.4409, 0.07907, 0.447, 0.07825, 0.1063, 0.9342, 0.1053, 0.9061, 0.1119, 0.9082, 0.1123, 0.9351, 0.4465, 0.1043, 0.447, 0.07825, 0.4518, 0.07792, 0.4518, 0.1035, 0.1171, 0.9354, 0.1123, 0.9351, 0.1119, 0.9082, 0.1171, 0.909, 0.4476, 0.05439, 0.4517, 0.05444, 0.4518, 0.07792, 0.447, 0.07825, 0.1171, 0.9354, 0.1171, 0.9596, 0.1129, 0.9596, 0.1123, 0.9351, 0.4476, 0.05439, 0.447, 0.07825, 0.4409, 0.07907, 0.4427, 0.05417, 0.1063, 0.9342, 0.1123, 0.9351, 0.1129, 0.9596, 0.108, 0.9599, 0.4476, 0.05439, 0.4427, 0.05417, 0.4447, 0.04219, 0.4482, 0.03907, 0.11, 0.9722, 0.108, 0.9599, 0.1129, 0.9596, 0.1135, 0.9754, 0.4476, 0.05439, 0.4482, 0.03907, 0.4517, 0.03944, 0.4517, 0.05444, 0.117, 0.9751, 0.1135, 0.9754, 0.1129, 0.9596, 0.1171, 0.9596, 0.4559, 0.05439, 0.4608, 0.05416, 0.4626, 0.07906, 0.4566, 0.07824, 0.1279, 0.9342, 0.1261, 0.9599, 0.1212, 0.9596, 0.1219, 0.9351, 0.4559, 0.05439, 0.4566, 0.07824, 0.4518, 0.07792, 0.4517, 0.05444, 0.1171, 0.9354, 0.1219, 0.9351, 0.1212, 0.9596, 0.1171, 0.9596, 0.4559, 0.05439, 0.4517, 0.05444, 0.4517, 0.03944, 0.4553, 0.03906, 0.117, 0.9751, 0.1171, 0.9596, 0.1212, 0.9596, 0.1206, 0.9754, 0.4559, 0.05439, 0.4553, 0.03906, 0.4588, 0.04218, 0.4608, 0.05416, 0.1241, 0.9722, 0.1206, 0.9754, 0.1212, 0.9596, 0.1261, 0.9599, 0.4368, 0.05374, 0.4427, 0.05417, 0.4409, 0.07907, 0.4337, 0.08029, 0.1063, 0.9342, 0.108, 0.9599, 0.1022, 0.9603, 0.09906, 0.9329, 0.4368, 0.05374, 0.4337, 0.08029, 0.4256, 0.0818, 0.4306, 0.05315, 0.09099, 0.9314, 0.09906, 0.9329, 0.1022, 0.9603, 0.09592, 0.9609, 0.4368, 0.05374, 0.4306, 0.05315, 0.4381, 0.03537, 0.4424, 0.0374, 0.1034, 0.9792, 0.09592, 0.9609, 0.1022, 0.9603, 0.1077, 0.9772, 0.4368, 0.05374, 0.4424, 0.0374, 0.4447, 0.04219, 0.4427, 0.05417, 0.11, 0.9722, 0.1077, 0.9772, 0.1022, 0.9603, 0.108, 0.9599, 0.4238, 0.05231, 0.4306, 0.05315, 0.4256, 0.0818, 0.4171, 0.08343, 0.09099, 0.9314, 0.09592, 0.9609, 0.08917, 0.9618, 0.08241, 0.9297, 0.4238, 0.05231, 0.4171, 0.08343, 0.4084, 0.0849, 0.4169, 0.05116, 0.07376, 0.9282, 0.08241, 0.9297, 0.08917, 0.9618, 0.0822, 0.963, 0.4238, 0.05231, 0.4169, 0.05116, 0.4263, 0.03523, 0.4334, 0.0325, 0.09159, 0.9794, 0.0822, 0.963, 0.08917, 0.9618, 0.09869, 0.9822, 0.4238, 0.05231, 0.4334, 0.0325, 0.4381, 0.03537, 0.4306, 0.05315, 0.1034, 0.9792, 0.09869, 0.9822, 0.08917, 0.9618, 0.09592, 0.9609, 0.4667, 0.05372, 0.4729, 0.05312, 0.4779, 0.08177, 0.4698, 0.08027, 0.1432, 0.9314, 0.1382, 0.961, 0.132, 0.9603, 0.1351, 0.933, 0.4667, 0.05372, 0.4698, 0.08027, 0.4626, 0.07906, 0.4608, 0.05416, 0.1279, 0.9342, 0.1351, 0.933, 0.132, 0.9603, 0.1261, 0.9599, 0.4667, 0.05372, 0.4608, 0.05416, 0.4588, 0.04218, 0.461, 0.03738, 0.1241, 0.9722, 0.1261, 0.9599, 0.132, 0.9603, 0.1264, 0.9772, 0.4667, 0.05372, 0.461, 0.03738, 0.4654, 0.03536, 0.4729, 0.05312, 0.1307, 0.9793, 0.1264, 0.9772, 0.132, 0.9603, 0.1382, 0.961, 0.4797, 0.05227, 0.4866, 0.05112, 0.4951, 0.08485, 0.4865, 0.08339, 0.1604, 0.9283, 0.1519, 0.963, 0.145, 0.9618, 0.1518, 0.9298, 0.4797, 0.05227, 0.4865, 0.08339, 0.4779, 0.08177, 0.4729, 0.05312, 0.1432, 0.9314, 0.1518, 0.9298, 0.145, 0.9618, 0.1382, 0.961, 0.4797, 0.05227, 0.4729, 0.05312, 0.4654, 0.03536, 0.4701, 0.03248, 0.1307, 0.9793, 0.1382, 0.961, 0.145, 0.9618, 0.1354, 0.9822, 0.4797, 0.05227, 0.4701, 0.03248, 0.4772, 0.0352, 0.4866, 0.05112, 0.1425, 0.9794, 0.1354, 0.9822, 0.145, 0.9618, 0.1519, 0.963, 0.4936, 0.04953, 0.4998, 0.04753, 0.5097, 0.08548, 0.503, 0.08573, 0.175, 0.9276, 0.1651, 0.9667, 0.1589, 0.9647, 0.1683, 0.9274, 0.4936, 0.04953, 0.503, 0.08573, 0.4951, 0.08485, 0.4866, 0.05112, 0.1604, 0.9283, 0.1683, 0.9274, 0.1589, 0.9647, 0.1519, 0.963, 0.4936, 0.04953, 0.4866, 0.05112, 0.4772, 0.0352, 0.4775, 0.02692, 0.1425, 0.9794, 0.1519, 0.963, 0.1589, 0.9647, 0.1428, 0.988, 0.4936, 0.04953, 0.4775, 0.02692, 0.4826, 0.02138, 0.4998, 0.04753, 0.1479, 0.9937, 0.1428, 0.988, 0.1589, 0.9647, 0.1651, 0.9667, 0.4099, 0.04958, 0.4169, 0.05116, 0.4084, 0.0849, 0.4005, 0.08579, 0.07376, 0.9282, 0.0822, 0.963, 0.07521, 0.9646, 0.06585, 0.9273, 0.4099, 0.04958, 0.4005, 0.08579, 0.3938, 0.08555, 0.4037, 0.04759, 0.05922, 0.9275, 0.06585, 0.9273, 0.07521, 0.9646, 0.06902, 0.9666, 0.4099, 0.04958, 0.4037, 0.04759, 0.4209, 0.02142, 0.426, 0.02695, 0.08621, 0.9936, 0.06902, 0.9666, 0.07521, 0.9646, 0.09129, 0.9879, 0.4099, 0.04958, 0.426, 0.02695, 0.4263, 0.03523, 0.4169, 0.05116, 0.09159, 0.9794, 0.09129, 0.9879, 0.07521, 0.9646, 0.0822, 0.963, 0.4565, 0.03323, 0.4553, 0.03906, 0.4517, 0.03944, 0.4517, 0.0329, 0.117, 0.9751, 0.1206, 0.9754, 0.1218, 0.9815, 0.117, 0.9818, 0.1024, 1.0, 0.1024, 0.9901, 0.1081, 0.9859, 0.1122, 0.9815, 0.117, 0.9818, 0.1218, 0.9815, 0.126, 0.9859, 0.1316, 0.9901, 0.4565, 0.03323, 0.4606, 0.02893, 0.4654, 0.03536, 0.461, 0.03738, 0.1307, 0.9793, 0.126, 0.9859, 0.1218, 0.9815, 0.1264, 0.9772, 0.4565, 0.03323, 0.461, 0.03738, 0.4588, 0.04218, 0.4553, 0.03906, 0.1241, 0.9722, 0.1264, 0.9772, 0.1218, 0.9815, 0.1206, 0.9754, 0.4371, 0.02486, 0.4663, 0.01525, 0.4663, 0.02484, 0.4606, 0.02893, 0.4565, 0.03323, 0.4517, 0.0329, 0.4469, 0.03323, 0.4428, 0.02894, 0.4663, 0.02484, 0.4663, 0.01525, 0.4826, 0.02138, 0.4775, 0.02692, 0.1479, 0.9937, 0.1316, 1.0, 0.1316, 0.9901, 0.1428, 0.988, 0.4663, 0.02484, 0.4775, 0.02692, 0.4772, 0.0352, 0.4701, 0.03248, 0.1425, 0.9794, 0.1428, 0.988, 0.1316, 0.9901, 0.1354, 0.9822, 0.4663, 0.02484, 0.4701, 0.03248, 0.4654, 0.03536, 0.4606, 0.02893, 0.1307, 0.9793, 0.1354, 0.9822, 0.1316, 0.9901, 0.126, 0.9859, 0.4469, 0.03323, 0.4482, 0.03907, 0.4447, 0.04219, 0.4424, 0.0374, 0.11, 0.9722, 0.1135, 0.9754, 0.1122, 0.9815, 0.1077, 0.9772, 0.4469, 0.03323, 0.4424, 0.0374, 0.4381, 0.03537, 0.4428, 0.02894, 0.1034, 0.9792, 0.1077, 0.9772, 0.1122, 0.9815, 0.1081, 0.9859, 0.4469, 0.03323, 0.4517, 0.0329, 0.4517, 0.03944, 0.4482, 0.03907, 0.117, 0.9751, 0.117, 0.9818, 0.1122, 0.9815, 0.1135, 0.9754, 0.4371, 0.02486, 0.4428, 0.02894, 0.4381, 0.03537, 0.4334, 0.0325, 0.1034, 0.9792, 0.1081, 0.9859, 0.1024, 0.9901, 0.09869, 0.9822, 0.4371, 0.02486, 0.4334, 0.0325, 0.4263, 0.03523, 0.426, 0.02695, 0.09159, 0.9794, 0.09869, 0.9822, 0.1024, 0.9901, 0.09129, 0.9879, 0.4371, 0.02486, 0.426, 0.02695, 0.4209, 0.02142, 0.4371, 0.01527, 0.08621, 0.9936, 0.09129, 0.9879, 0.1024, 0.9901, 0.1024, 1.0, 0.8327, 0.3918, 0.8328, 0.3897, 0.8497, 0.3881, 0.8492, 0.3903, 0.8503, 0.06548, 0.8334, 0.06381, 0.8334, 0.06172, 0.8499, 0.06323, 0.8327, 0.3918, 0.8492, 0.3903, 0.85, 0.3925, 0.8335, 0.3937, 0.8507, 0.06109, 0.8499, 0.06323, 0.8334, 0.06172, 0.8342, 0.05977, 0.8327, 0.3918, 0.8335, 0.3937, 0.8177, 0.3964, 0.8167, 0.3943, 0.8184, 0.05698, 0.8342, 0.05977, 0.8334, 0.06172, 0.8174, 0.05909, 0.8327, 0.3918, 0.8167, 0.3943, 0.8167, 0.392, 0.8328, 0.3897, 0.8173, 0.06139, 0.8174, 0.05909, 0.8334, 0.06172, 0.8334, 0.06381, 0.8005, 0.3922, 0.8004, 0.3901, 0.8167, 0.392, 0.8167, 0.3943, 0.8173, 0.06139, 0.801, 0.06323, 0.8012, 0.06111, 0.8174, 0.05909, 0.8005, 0.3922, 0.8167, 0.3943, 0.8158, 0.3965, 0.7997, 0.3942, 0.8164, 0.05694, 0.8174, 0.05909, 0.8012, 0.06111, 0.8004, 0.0591, 0.8005, 0.3922, 0.7997, 0.3942, 0.7827, 0.3935, 0.7835, 0.3913, 0.7834, 0.05972, 0.8004, 0.0591, 0.8012, 0.06111, 0.7842, 0.06196, 0.8005, 0.3922, 0.7835, 0.3913, 0.7831, 0.389, 0.8004, 0.3901, 0.7838, 0.06426, 0.7842, 0.06196, 0.8012, 0.06111, 0.801, 0.06323, 0.7646, 0.3908, 0.764, 0.3884, 0.7831, 0.389, 0.7835, 0.3913, 0.7838, 0.06426, 0.7647, 0.06483, 0.7653, 0.06238, 0.7842, 0.06196, 0.7646, 0.3908, 0.7835, 0.3913, 0.7827, 0.3935, 0.7639, 0.3933, 0.7834, 0.05972, 0.7842, 0.06196, 0.7653, 0.06238, 0.7646, 0.05994, 0.7646, 0.3908, 0.7639, 0.3933, 0.7448, 0.3932, 0.745, 0.3907, 0.7454, 0.05996, 0.7646, 0.05994, 0.7653, 0.06238, 0.7457, 0.06244, 0.7646, 0.3908, 0.745, 0.3907, 0.7443, 0.3882, 0.764, 0.3884, 0.745, 0.06487, 0.7457, 0.06244, 0.7653, 0.06238, 0.7647, 0.06483, 0.7254, 0.3915, 0.7247, 0.3891, 0.7443, 0.3882, 0.745, 0.3907, 0.745, 0.06487, 0.7253, 0.06392, 0.7261, 0.06151, 0.7457, 0.06244, 0.7254, 0.3915, 0.745, 0.3907, 0.7448, 0.3932, 0.7257, 0.394, 0.7454, 0.05996, 0.7457, 0.06244, 0.7261, 0.06151, 0.7264, 0.05905, 0.7254, 0.3915, 0.7257, 0.394, 0.7071, 0.3953, 0.7064, 0.393, 0.7078, 0.05764, 0.7264, 0.05905, 0.7261, 0.06151, 0.707, 0.05993, 0.7254, 0.3915, 0.7064, 0.393, 0.7056, 0.3907, 0.7247, 0.3891, 0.7062, 0.06224, 0.707, 0.05993, 0.7261, 0.06151, 0.7253, 0.06392, 0.6884, 0.3955, 0.6876, 0.3933, 0.7056, 0.3907, 0.7064, 0.393, 0.7062, 0.06224, 0.6883, 0.05958, 0.6891, 0.05744, 0.707, 0.05993, 0.6884, 0.3955, 0.7064, 0.393, 0.7071, 0.3953, 0.6894, 0.3975, 0.7078, 0.05764, 0.707, 0.05993, 0.6891, 0.05744, 0.6901, 0.05535, 0.6884, 0.3955, 0.6894, 0.3975, 0.6726, 0.4023, 0.6714, 0.4002, 0.6733, 0.05054, 0.6901, 0.05535, 0.6891, 0.05744, 0.6721, 0.05262, 0.6884, 0.3955, 0.6714, 0.4002, 0.6705, 0.398, 0.6876, 0.3933, 0.6712, 0.05481, 0.6721, 0.05262, 0.6891, 0.05744, 0.6883, 0.05958, 0.9418, 0.3951, 0.9426, 0.393, 0.9594, 0.3981, 0.9585, 0.4003, 0.9601, 0.05585, 0.9433, 0.06095, 0.9424, 0.05885, 0.9592, 0.05371, 0.9418, 0.3951, 0.9585, 0.4003, 0.9573, 0.4023, 0.9408, 0.3971, 0.958, 0.05166, 0.9592, 0.05371, 0.9424, 0.05885, 0.9415, 0.05681, 0.9418, 0.3951, 0.9408, 0.3971, 0.9236, 0.3944, 0.9243, 0.3921, 0.9243, 0.05948, 0.9415, 0.05681, 0.9424, 0.05885, 0.925, 0.06171, 0.9418, 0.3951, 0.9243, 0.3921, 0.925, 0.3899, 0.9426, 0.393, 0.9257, 0.06399, 0.925, 0.06171, 0.9424, 0.05885, 0.9433, 0.06095, 0.8677, 0.3893, 0.8682, 0.3917, 0.85, 0.3925, 0.8492, 0.3903, 0.8507, 0.06109, 0.8689, 0.0619, 0.8684, 0.06427, 0.8499, 0.06323, 0.8677, 0.3893, 0.8492, 0.3903, 0.8497, 0.3881, 0.8685, 0.387, 0.8503, 0.06548, 0.8499, 0.06323, 0.8684, 0.06427, 0.8691, 0.06664, 0.8677, 0.3893, 0.8685, 0.387, 0.8874, 0.3866, 0.8868, 0.389, 0.8881, 0.06712, 0.8691, 0.06664, 0.8684, 0.06427, 0.8875, 0.06473, 0.8677, 0.3893, 0.8868, 0.389, 0.887, 0.3914, 0.8682, 0.3917, 0.8877, 0.0623, 0.8875, 0.06473, 0.8684, 0.06427, 0.8689, 0.0619, 0.9059, 0.3901, 0.9057, 0.3925, 0.887, 0.3914, 0.8868, 0.389, 0.8877, 0.0623, 0.9064, 0.06125, 0.9066, 0.06364, 0.8875, 0.06473, 0.9059, 0.3901, 0.8868, 0.389, 0.8874, 0.3866, 0.9064, 0.3877, 0.8881, 0.06712, 0.8875, 0.06473, 0.9066, 0.06364, 0.9071, 0.06605, 0.9059, 0.3901, 0.9064, 0.3877, 0.925, 0.3899, 0.9243, 0.3921, 0.9257, 0.06399, 0.9071, 0.06605, 0.9066, 0.06364, 0.925, 0.06171, 0.9059, 0.3901, 0.9243, 0.3921, 0.9236, 0.3944, 0.9057, 0.3925, 0.9243, 0.05948, 0.925, 0.06171, 0.9066, 0.06364, 0.9064, 0.06125, 0.07905, 0.1926, 0.07981, 0.2766, 0.06622, 0.2721, 0.06451, 0.1887, 0.06146, 0.09941, 0.07699, 0.1027, 0.8524, 0.2268, 0.8498, 0.3858, 0.8497, 0.3881, 0.8328, 0.3897, 0.8327, 0.2267, 0.8162, 0.2267, 0.8173, 0.06139, 0.8334, 0.06381, 0.8327, 0.2267, 0.6558, 0.2264, 0.6718, 0.2264, 0.6876, 0.3933, 0.6705, 0.398, 0.8173, 0.06139, 0.8162, 0.2267, 0.7996, 0.2267, 0.801, 0.06323, 0.6558, 0.2264, 0.6712, 0.05481, 0.6883, 0.05958, 0.6718, 0.2264, 0.7062, 0.06224, 0.6909, 0.2264, 0.6718, 0.2264, 0.6883, 0.05958, 0.7799, 0.2266, 0.7996, 0.2267, 0.8004, 0.3901, 0.7831, 0.389, 0.9262, 0.06631, 0.9412, 0.227, 0.9197, 0.2269, 0.9074, 0.06848, 0.8524, 0.2268, 0.8744, 0.2268, 0.8687, 0.3845, 0.8498, 0.3858, 0.7838, 0.06426, 0.7799, 0.2266, 0.7578, 0.2266, 0.7647, 0.06483, 0.6909, 0.2264, 0.7062, 0.06224, 0.7253, 0.06392, 0.7124, 0.2265, 0.735, 0.2265, 0.745, 0.06487, 0.7647, 0.06483, 0.7578, 0.2266, 0.7799, 0.2266, 0.7831, 0.389, 0.764, 0.3884, 0.7578, 0.2266, 0.8972, 0.2269, 0.8884, 0.06956, 0.9074, 0.06848, 0.9197, 0.2269, 0.745, 0.06487, 0.735, 0.2265, 0.7124, 0.2265, 0.7253, 0.06392, 0.735, 0.2265, 0.7578, 0.2266, 0.764, 0.3884, 0.7443, 0.3882, 0.7799, 0.2266, 0.7838, 0.06426, 0.801, 0.06323, 0.7996, 0.2267, 0.6909, 0.2264, 0.7124, 0.2265, 0.7247, 0.3891, 0.7056, 0.3907, 0.9412, 0.227, 0.9255, 0.3875, 0.9068, 0.3853, 0.9197, 0.2269, 0.9412, 0.227, 0.9262, 0.06631, 0.944, 0.06313, 0.9602, 0.227, 0.9601, 0.05585, 0.9762, 0.227, 0.9602, 0.227, 0.944, 0.06313, 0.9433, 0.06095, 0.6909, 0.2264, 0.7056, 0.3907, 0.6876, 0.3933, 0.6718, 0.2264, 0.9762, 0.227, 0.9594, 0.3981, 0.9426, 0.393, 0.9433, 0.3908, 0.9602, 0.227, 0.8504, 0.06778, 0.8524, 0.2268, 0.8327, 0.2267, 0.8334, 0.06381, 0.8503, 0.06548, 0.735, 0.2265, 0.7443, 0.3882, 0.7247, 0.3891, 0.7124, 0.2265, 0.8162, 0.2267, 0.8167, 0.392, 0.8004, 0.3901, 0.7996, 0.2267, 0.8162, 0.2267, 0.8327, 0.2267, 0.8328, 0.3897, 0.8167, 0.392, 0.9433, 0.3908, 0.9426, 0.393, 0.925, 0.3899, 0.9255, 0.3875, 0.9257, 0.06399, 0.9433, 0.06095, 0.944, 0.06313, 0.9262, 0.06631, 0.9412, 0.227, 0.9602, 0.227, 0.9433, 0.3908, 0.9255, 0.3875, 0.8687, 0.3845, 0.8685, 0.387, 0.8497, 0.3881, 0.8498, 0.3858, 0.8503, 0.06548, 0.8691, 0.06664, 0.8694, 0.06908, 0.8504, 0.06778, 0.8524, 0.2268, 0.8504, 0.06778, 0.8694, 0.06908, 0.8744, 0.2268, 0.8972, 0.2269, 0.9197, 0.2269, 0.9068, 0.3853, 0.8877, 0.3841, 0.8687, 0.3845, 0.8877, 0.3841, 0.8874, 0.3866, 0.8685, 0.387, 0.8881, 0.06712, 0.8884, 0.06956, 0.8694, 0.06908, 0.8691, 0.06664, 0.9068, 0.3853, 0.9064, 0.3877, 0.8874, 0.3866, 0.8877, 0.3841, 0.8881, 0.06712, 0.9071, 0.06605, 0.9074, 0.06848, 0.8884, 0.06956, 0.8884, 0.06956, 0.8972, 0.2269, 0.8744, 0.2268, 0.8694, 0.06908, 0.8972, 0.2269, 0.8877, 0.3841, 0.8687, 0.3845, 0.8744, 0.2268, 0.9068, 0.3853, 0.9255, 0.3875, 0.925, 0.3899, 0.9064, 0.3877, 0.9257, 0.06399, 0.9262, 0.06631, 0.9074, 0.06848, 0.9071, 0.06605])
me_cube_002.materials.append(mat_x)
me_cube_002.materials.append(mat_002)
me_cube_002.materials.append(mat_x_1)
me_cube_002.use_remesh_preserve_volume = False
me_cube_002.use_remesh_preserve_attributes = False
me_cube_002.use_mirror_vertex_groups = False
me_cube_002.update()

# ---- objects
ob_x = bpy.data.objects.new('Длинный лук', me_cube_002)

# ---- transforms, parenting, visibility, modifiers, constraints
ob_x.location = (0.0, 0.0, 0.0)
ob_x.lock_rotations_4d = False
ob_x.empty_display_type = 'ARROWS'
ob_x.lineart.crease_threshold = 0.0

# ---- collection membership
col_collection.objects.link(ob_x)

# ---- scene / render settings (as saved in the file)
scene.frame_start = 1; scene.frame_end = 250; scene.frame_set(1)
scene.render.engine = 'BLENDER_EEVEE_NEXT'
scene.cycles.sampling_pattern = 'TABULATED_SOBOL'
scene.cycles.use_light_tree = False
scene.view_settings.view_transform = 'Filmic'
bpy.context.view_layer.update()

# ---- added for rendering (the .blend has no active camera and no usable light): camera, sun
cam_auto = bpy.data.cameras.new('AutoCamera')
cam_auto.lens = 50.0
cam_auto.sensor_width = 36.0
cam_auto.clip_end = 1000.0
ob_auto_camera = bpy.data.objects.new('AutoCamera', cam_auto)
scene.collection.objects.link(ob_auto_camera)
ob_auto_camera.location = (3.6722, -4.16982, 2.78004)
ob_auto_camera.rotation_euler = (1.09748, -7.21219e-08, 0.694738)
scene.camera = ob_auto_camera
light_auto_sun = bpy.data.lights.new('AutoSun', 'SUN')
light_auto_sun.energy = 3.0
light_auto_sun.angle = 0.0523599
ob_auto_sun = bpy.data.objects.new('AutoSun', light_auto_sun)
scene.collection.objects.link(ob_auto_sun)
ob_auto_sun.rotation_euler = (0.872665, 0.174533, 0.523599)
bpy.context.view_layer.update()
